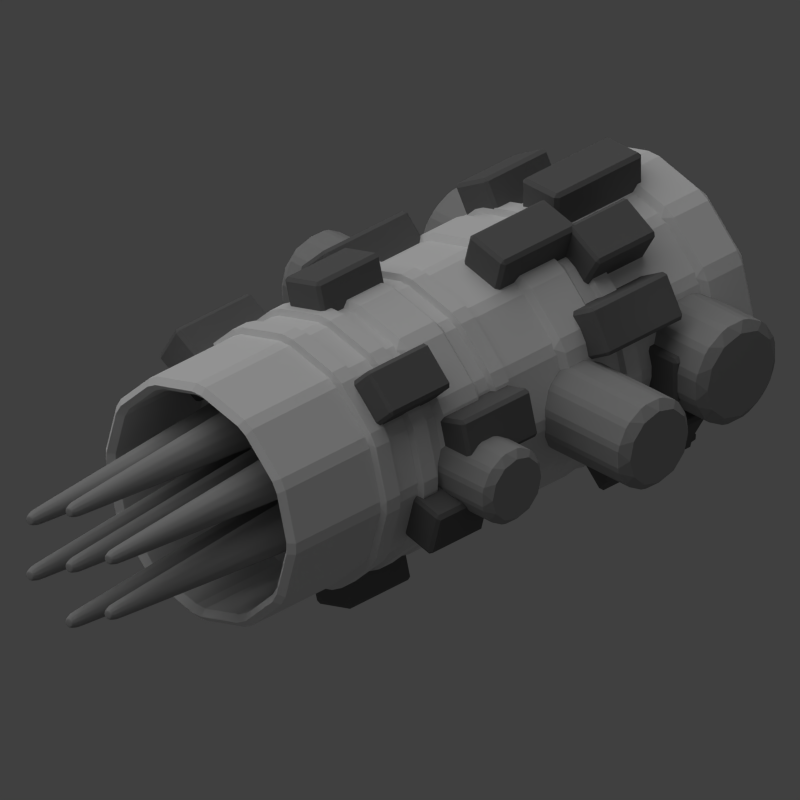 # Source: piercer_launcher.blend  (saved by Blender 2.69.0; exported with 4.5.12 LTS)
import bpy
from mathutils import Matrix  # noqa: F401  (used for matrix-valued properties, if any)

bpy.ops.wm.read_factory_settings(use_empty=True)
scene = bpy.context.scene
scene.name = 'Scene'

# ---- collections
col_collection_1 = bpy.data.collections.new('Collection 1'); scene.collection.children.link(col_collection_1)

# ---- materials (node trees are filled in below, after node groups)
mat_material_001 = bpy.data.materials.new('Material.001')
mat_material_001.alpha_threshold = 0.0
mat_material_001.use_transparent_shadow = False
mat_material_001.diffuse_color = (0.3588, 0.3588, 0.3588, 1.0)
mat_material_001.roughness = 0.5
mat_material_001.line_color = (0.0, 0.0, 0.0, 1.0)
mat_material_002 = bpy.data.materials.new('Material.002')
mat_material_002.alpha_threshold = 0.0
mat_material_002.use_transparent_shadow = False
mat_material_002.diffuse_color = (0.1626, 0.1626, 0.1626, 1.0)
mat_material_002.roughness = 0.5
mat_material_002.line_color = (0.0, 0.0, 0.0, 1.0)
mat_material = bpy.data.materials.new('Material')
mat_material.alpha_threshold = 0.0
mat_material.use_transparent_shadow = False
mat_material.roughness = 0.5
mat_material.line_color = (0.0, 0.0, 0.0, 1.0)

# ---- material node trees

# ---- world
world_world = bpy.data.worlds.new('World'); scene.world = world_world
world_world.color = (0.05088, 0.05088, 0.05088)
world_world.use_sun_shadow = False
world_world.sun_shadow_jitter_overblur = 0.0
world_world.cycles.sampling_method = 'MANUAL'
world_world.cycles.sample_map_resolution = 256

# ---- cameras
cam_camera = bpy.data.cameras.new('Camera')
cam_camera.type = 'ORTHO'
cam_camera.clip_end = 100.0
cam_camera.lens = 35.0
cam_camera.sensor_width = 32.0
cam_camera.sensor_height = 18.0
cam_camera.ortho_scale = 10.0
cam_camera.dof.focus_distance = 0.0
cam_camera.dof.aperture_fstop = 128.0

# ---- lights
light_sun = bpy.data.lights.new('Sun', 'SUN')
light_sun.transmission_factor = 0.0
light_sun.angle = 1.571
light_sun.energy = 1.0
light_sun.shadow_buffer_clip_start = 0.5
light_sun.shadow_soft_size = 1.0
light_sun.shadow_cascade_max_distance = 1000.0
light_sun.cycles.use_multiple_importance_sampling = False
light_lamp = bpy.data.lights.new('Lamp', 'POINT')
light_lamp.transmission_factor = 0.0
light_lamp.cutoff_distance = 30.0
light_lamp.energy = 2.0
light_lamp.shadow_buffer_clip_start = 1.001
light_lamp.shadow_soft_size = 1.0
light_lamp.shadow_maximum_resolution = 0.006
light_lamp.use_absolute_resolution = True
light_lamp.cycles.use_multiple_importance_sampling = False

# ---- meshes
me_cylinder_017 = bpy.data.meshes.new('Cylinder.017')
me_cylinder_017.from_pydata([(-1.398e-08, 2.568, 0.5309), (-1.398e-08, -2.568, 0.5309), (0.2655, 2.568, 0.4598), (0.2655, -2.568, 0.4598), (0.4598, 2.568, 0.2655), (0.4598, -2.568, 0.2655), (0.5309, 2.568, -8.155e-09), (0.5309, -2.568, 8.678e-08), (0.4598, 2.568, -0.2655), (0.4598, -2.568, -0.2655), (0.2655, 2.568, -0.4598), (0.2655, -2.568, -0.4598), (6.619e-08, 2.568, -0.5309), (6.619e-08, -2.568, -0.5309), (-0.2655, 2.568, -0.4598), (-0.2655, -2.568, -0.4598), (-0.4598, 2.568, -0.2655), (-0.4598, -2.568, -0.2655), (-0.5309, 2.568, -2.297e-07), (-0.5309, -2.568, -1.347e-07), (-0.4598, 2.568, 0.2655), (-0.4598, -2.568, 0.2655), (-0.2655, 2.568, 0.4598), (-0.2655, -2.568, 0.4598)], [], [(0, 1, 3, 2), (2, 3, 5, 4), (4, 5, 7, 6), (6, 7, 9, 8), (8, 9, 11, 10), (10, 11, 13, 12), (12, 13, 15, 14), (14, 15, 17, 16), (16, 17, 19, 18), (18, 19, 21, 20), (3, 1, 23, 21, 19, 17, 15, 13, 11, 9, 7, 5), (22, 23, 1, 0), (20, 21, 23, 22), (0, 2, 4, 6, 8, 10, 12, 14, 16, 18, 20, 22)])
me_cylinder_017.materials.append(mat_material_001)
me_cylinder_017.use_remesh_preserve_volume = False
me_cylinder_017.use_remesh_preserve_attributes = False
me_cylinder_017.use_mirror_vertex_groups = False
me_cylinder_017.update()
me_cylinder_016 = bpy.data.meshes.new('Cylinder.016')
me_cylinder_016.from_pydata([(-1.398e-08, 2.568, 0.5309), (-1.398e-08, -2.568, 0.5309), (0.2655, 2.568, 0.4598), (0.2655, -2.568, 0.4598), (0.4598, 2.568, 0.2655), (0.4598, -2.568, 0.2655), (0.5309, 2.568, -8.155e-09), (0.5309, -2.568, 8.678e-08), (0.4598, 2.568, -0.2655), (0.4598, -2.568, -0.2655), (0.2655, 2.568, -0.4598), (0.2655, -2.568, -0.4598), (6.619e-08, 2.568, -0.5309), (6.619e-08, -2.568, -0.5309), (-0.2655, 2.568, -0.4598), (-0.2655, -2.568, -0.4598), (-0.4598, 2.568, -0.2655), (-0.4598, -2.568, -0.2655), (-0.5309, 2.568, -2.297e-07), (-0.5309, -2.568, -1.347e-07), (-0.4598, 2.568, 0.2655), (-0.4598, -2.568, 0.2655), (-0.2655, 2.568, 0.4598), (-0.2655, -2.568, 0.4598)], [], [(0, 1, 3, 2), (2, 3, 5, 4), (4, 5, 7, 6), (6, 7, 9, 8), (8, 9, 11, 10), (10, 11, 13, 12), (12, 13, 15, 14), (14, 15, 17, 16), (16, 17, 19, 18), (18, 19, 21, 20), (3, 1, 23, 21, 19, 17, 15, 13, 11, 9, 7, 5), (22, 23, 1, 0), (20, 21, 23, 22), (0, 2, 4, 6, 8, 10, 12, 14, 16, 18, 20, 22)])
me_cylinder_016.materials.append(mat_material_001)
me_cylinder_016.use_remesh_preserve_volume = False
me_cylinder_016.use_remesh_preserve_attributes = False
me_cylinder_016.use_mirror_vertex_groups = False
me_cylinder_016.update()
me_cylinder_015 = bpy.data.meshes.new('Cylinder.015')
me_cylinder_015.from_pydata([(-1.398e-08, 2.568, 0.5309), (-1.398e-08, -2.568, 0.5309), (0.2655, 2.568, 0.4598), (0.2655, -2.568, 0.4598), (0.4598, 2.568, 0.2655), (0.4598, -2.568, 0.2655), (0.5309, 2.568, -8.155e-09), (0.5309, -2.568, 8.678e-08), (0.4598, 2.568, -0.2655), (0.4598, -2.568, -0.2655), (0.2655, 2.568, -0.4598), (0.2655, -2.568, -0.4598), (6.619e-08, 2.568, -0.5309), (6.619e-08, -2.568, -0.5309), (-0.2655, 2.568, -0.4598), (-0.2655, -2.568, -0.4598), (-0.4598, 2.568, -0.2655), (-0.4598, -2.568, -0.2655), (-0.5309, 2.568, -2.297e-07), (-0.5309, -2.568, -1.347e-07), (-0.4598, 2.568, 0.2655), (-0.4598, -2.568, 0.2655), (-0.2655, 2.568, 0.4598), (-0.2655, -2.568, 0.4598)], [], [(0, 1, 3, 2), (2, 3, 5, 4), (4, 5, 7, 6), (6, 7, 9, 8), (8, 9, 11, 10), (10, 11, 13, 12), (12, 13, 15, 14), (14, 15, 17, 16), (16, 17, 19, 18), (18, 19, 21, 20), (3, 1, 23, 21, 19, 17, 15, 13, 11, 9, 7, 5), (22, 23, 1, 0), (20, 21, 23, 22), (0, 2, 4, 6, 8, 10, 12, 14, 16, 18, 20, 22)])
me_cylinder_015.materials.append(mat_material_001)
me_cylinder_015.use_remesh_preserve_volume = False
me_cylinder_015.use_remesh_preserve_attributes = False
me_cylinder_015.use_mirror_vertex_groups = False
me_cylinder_015.update()
me_cube_025 = bpy.data.meshes.new('Cube.025')
me_cube_025.from_pydata([(-0.7697, -0.3225, 1.31), (-0.7697, 0.3225, 1.31), (0.7697, 0.3225, 1.31), (0.7697, -0.3225, 1.31), (-0.7697, -0.3225, 2.106), (-0.7697, 0.3225, 2.106), (0.7697, 0.3225, 2.106), (0.7697, -0.3225, 2.106)], [], [(4, 5, 1, 0), (5, 6, 2, 1), (6, 7, 3, 2), (7, 4, 0, 3), (0, 1, 2, 3), (7, 6, 5, 4)])
me_cube_025.materials.append(mat_material_002)
me_cube_025.use_remesh_preserve_volume = False
me_cube_025.use_remesh_preserve_attributes = False
me_cube_025.use_mirror_vertex_groups = False
me_cube_025.update()
me_cube_024 = bpy.data.meshes.new('Cube.024')
me_cube_024.from_pydata([(-0.7697, -0.3225, 1.31), (-0.7697, 0.3225, 1.31), (0.7697, 0.3225, 1.31), (0.7697, -0.3225, 1.31), (-0.7697, -0.3225, 2.106), (-0.7697, 0.3225, 2.106), (0.7697, 0.3225, 2.106), (0.7697, -0.3225, 2.106)], [], [(4, 5, 1, 0), (5, 6, 2, 1), (6, 7, 3, 2), (7, 4, 0, 3), (0, 1, 2, 3), (7, 6, 5, 4)])
me_cube_024.materials.append(mat_material_002)
me_cube_024.use_remesh_preserve_volume = False
me_cube_024.use_remesh_preserve_attributes = False
me_cube_024.use_mirror_vertex_groups = False
me_cube_024.update()
me_cube_023 = bpy.data.meshes.new('Cube.023')
me_cube_023.from_pydata([(-0.7697, -0.3225, 1.31), (-0.7697, 0.3225, 1.31), (0.7697, 0.3225, 1.31), (0.7697, -0.3225, 1.31), (-0.7697, -0.3225, 2.106), (-0.7697, 0.3225, 2.106), (0.7697, 0.3225, 2.106), (0.7697, -0.3225, 2.106)], [], [(4, 5, 1, 0), (5, 6, 2, 1), (6, 7, 3, 2), (7, 4, 0, 3), (0, 1, 2, 3), (7, 6, 5, 4)])
me_cube_023.materials.append(mat_material_002)
me_cube_023.use_remesh_preserve_volume = False
me_cube_023.use_remesh_preserve_attributes = False
me_cube_023.use_mirror_vertex_groups = False
me_cube_023.update()
me_cube_022 = bpy.data.meshes.new('Cube.022')
me_cube_022.from_pydata([(-0.7697, -0.3225, 1.31), (-0.7697, 0.3225, 1.31), (0.7697, 0.3225, 1.31), (0.7697, -0.3225, 1.31), (-0.7697, -0.3225, 2.106), (-0.7697, 0.3225, 2.106), (0.7697, 0.3225, 2.106), (0.7697, -0.3225, 2.106)], [], [(4, 5, 1, 0), (5, 6, 2, 1), (6, 7, 3, 2), (7, 4, 0, 3), (0, 1, 2, 3), (7, 6, 5, 4)])
me_cube_022.materials.append(mat_material_002)
me_cube_022.use_remesh_preserve_volume = False
me_cube_022.use_remesh_preserve_attributes = False
me_cube_022.use_mirror_vertex_groups = False
me_cube_022.update()
me_cube_021 = bpy.data.meshes.new('Cube.021')
me_cube_021.from_pydata([(-0.7697, -0.3225, 1.31), (-0.7697, 0.3225, 1.31), (0.7697, 0.3225, 1.31), (0.7697, -0.3225, 1.31), (-0.7697, -0.3225, 2.106), (-0.7697, 0.3225, 2.106), (0.7697, 0.3225, 2.106), (0.7697, -0.3225, 2.106)], [], [(4, 5, 1, 0), (5, 6, 2, 1), (6, 7, 3, 2), (7, 4, 0, 3), (0, 1, 2, 3), (7, 6, 5, 4)])
me_cube_021.materials.append(mat_material_002)
me_cube_021.use_remesh_preserve_volume = False
me_cube_021.use_remesh_preserve_attributes = False
me_cube_021.use_mirror_vertex_groups = False
me_cube_021.update()
me_cube_020 = bpy.data.meshes.new('Cube.020')
me_cube_020.from_pydata([(-0.7697, -0.3225, 1.31), (-0.7697, 0.3225, 1.31), (0.7697, 0.3225, 1.31), (0.7697, -0.3225, 1.31), (-0.7697, -0.3225, 2.106), (-0.7697, 0.3225, 2.106), (0.7697, 0.3225, 2.106), (0.7697, -0.3225, 2.106)], [], [(4, 5, 1, 0), (5, 6, 2, 1), (6, 7, 3, 2), (7, 4, 0, 3), (0, 1, 2, 3), (7, 6, 5, 4)])
me_cube_020.materials.append(mat_material_002)
me_cube_020.use_remesh_preserve_volume = False
me_cube_020.use_remesh_preserve_attributes = False
me_cube_020.use_mirror_vertex_groups = False
me_cube_020.update()
me_cube_019 = bpy.data.meshes.new('Cube.019')
me_cube_019.from_pydata([(-0.7697, -0.3225, 1.31), (-0.7697, 0.3225, 1.31), (0.7697, 0.3225, 1.31), (0.7697, -0.3225, 1.31), (-0.7697, -0.3225, 2.106), (-0.7697, 0.3225, 2.106), (0.7697, 0.3225, 2.106), (0.7697, -0.3225, 2.106)], [], [(4, 5, 1, 0), (5, 6, 2, 1), (6, 7, 3, 2), (7, 4, 0, 3), (0, 1, 2, 3), (7, 6, 5, 4)])
me_cube_019.materials.append(mat_material_002)
me_cube_019.use_remesh_preserve_volume = False
me_cube_019.use_remesh_preserve_attributes = False
me_cube_019.use_mirror_vertex_groups = False
me_cube_019.update()
me_cube_018 = bpy.data.meshes.new('Cube.018')
me_cube_018.from_pydata([(-0.7697, -0.3225, 1.31), (-0.7697, 0.3225, 1.31), (0.7697, 0.3225, 1.31), (0.7697, -0.3225, 1.31), (-0.7697, -0.3225, 2.106), (-0.7697, 0.3225, 2.106), (0.7697, 0.3225, 2.106), (0.7697, -0.3225, 2.106)], [], [(4, 5, 1, 0), (5, 6, 2, 1), (6, 7, 3, 2), (7, 4, 0, 3), (0, 1, 2, 3), (7, 6, 5, 4)])
me_cube_018.materials.append(mat_material_002)
me_cube_018.use_remesh_preserve_volume = False
me_cube_018.use_remesh_preserve_attributes = False
me_cube_018.use_mirror_vertex_groups = False
me_cube_018.update()
me_cube_017 = bpy.data.meshes.new('Cube.017')
me_cube_017.from_pydata([(-0.7697, -0.3225, 1.31), (-0.7697, 0.3225, 1.31), (0.7697, 0.3225, 1.31), (0.7697, -0.3225, 1.31), (-0.7697, -0.3225, 2.106), (-0.7697, 0.3225, 2.106), (0.7697, 0.3225, 2.106), (0.7697, -0.3225, 2.106)], [], [(4, 5, 1, 0), (5, 6, 2, 1), (6, 7, 3, 2), (7, 4, 0, 3), (0, 1, 2, 3), (7, 6, 5, 4)])
me_cube_017.materials.append(mat_material_002)
me_cube_017.use_remesh_preserve_volume = False
me_cube_017.use_remesh_preserve_attributes = False
me_cube_017.use_mirror_vertex_groups = False
me_cube_017.update()
me_cube_016 = bpy.data.meshes.new('Cube.016')
me_cube_016.from_pydata([(-0.7697, -0.3225, 1.31), (-0.7697, 0.3225, 1.31), (0.7697, 0.3225, 1.31), (0.7697, -0.3225, 1.31), (-0.7697, -0.3225, 2.106), (-0.7697, 0.3225, 2.106), (0.7697, 0.3225, 2.106), (0.7697, -0.3225, 2.106)], [], [(4, 5, 1, 0), (5, 6, 2, 1), (6, 7, 3, 2), (7, 4, 0, 3), (0, 1, 2, 3), (7, 6, 5, 4)])
me_cube_016.materials.append(mat_material_002)
me_cube_016.use_remesh_preserve_volume = False
me_cube_016.use_remesh_preserve_attributes = False
me_cube_016.use_mirror_vertex_groups = False
me_cube_016.update()
me_cube_015 = bpy.data.meshes.new('Cube.015')
me_cube_015.from_pydata([(-0.7697, -0.3225, 1.31), (-0.7697, 0.3225, 1.31), (0.7697, 0.3225, 1.31), (0.7697, -0.3225, 1.31), (-0.7697, -0.3225, 2.106), (-0.7697, 0.3225, 2.106), (0.7697, 0.3225, 2.106), (0.7697, -0.3225, 2.106)], [], [(4, 5, 1, 0), (5, 6, 2, 1), (6, 7, 3, 2), (7, 4, 0, 3), (0, 1, 2, 3), (7, 6, 5, 4)])
me_cube_015.materials.append(mat_material_002)
me_cube_015.use_remesh_preserve_volume = False
me_cube_015.use_remesh_preserve_attributes = False
me_cube_015.use_mirror_vertex_groups = False
me_cube_015.update()
me_cube_014 = bpy.data.meshes.new('Cube.014')
me_cube_014.from_pydata([(-0.7697, -0.3225, 1.31), (-0.7697, 0.3225, 1.31), (0.7697, 0.3225, 1.31), (0.7697, -0.3225, 1.31), (-0.7697, -0.3225, 2.106), (-0.7697, 0.3225, 2.106), (0.7697, 0.3225, 2.106), (0.7697, -0.3225, 2.106)], [], [(4, 5, 1, 0), (5, 6, 2, 1), (6, 7, 3, 2), (7, 4, 0, 3), (0, 1, 2, 3), (7, 6, 5, 4)])
me_cube_014.materials.append(mat_material_002)
me_cube_014.use_remesh_preserve_volume = False
me_cube_014.use_remesh_preserve_attributes = False
me_cube_014.use_mirror_vertex_groups = False
me_cube_014.update()
me_cube_013 = bpy.data.meshes.new('Cube.013')
me_cube_013.from_pydata([(-0.7697, -0.3225, 1.31), (-0.7697, 0.3225, 1.31), (0.7697, 0.3225, 1.31), (0.7697, -0.3225, 1.31), (-0.7697, -0.3225, 2.106), (-0.7697, 0.3225, 2.106), (0.7697, 0.3225, 2.106), (0.7697, -0.3225, 2.106)], [], [(4, 5, 1, 0), (5, 6, 2, 1), (6, 7, 3, 2), (7, 4, 0, 3), (0, 1, 2, 3), (7, 6, 5, 4)])
me_cube_013.materials.append(mat_material_002)
me_cube_013.use_remesh_preserve_volume = False
me_cube_013.use_remesh_preserve_attributes = False
me_cube_013.use_mirror_vertex_groups = False
me_cube_013.update()
me_cube_012 = bpy.data.meshes.new('Cube.012')
me_cube_012.from_pydata([(-0.7697, -0.3225, 1.31), (-0.7697, 0.3225, 1.31), (0.7697, 0.3225, 1.31), (0.7697, -0.3225, 1.31), (-0.7697, -0.3225, 2.106), (-0.7697, 0.3225, 2.106), (0.7697, 0.3225, 2.106), (0.7697, -0.3225, 2.106)], [], [(4, 5, 1, 0), (5, 6, 2, 1), (6, 7, 3, 2), (7, 4, 0, 3), (0, 1, 2, 3), (7, 6, 5, 4)])
me_cube_012.materials.append(mat_material_002)
me_cube_012.use_remesh_preserve_volume = False
me_cube_012.use_remesh_preserve_attributes = False
me_cube_012.use_mirror_vertex_groups = False
me_cube_012.update()
me_cube_011 = bpy.data.meshes.new('Cube.011')
me_cube_011.from_pydata([(-0.7697, -0.3225, 1.31), (-0.7697, 0.3225, 1.31), (0.7697, 0.3225, 1.31), (0.7697, -0.3225, 1.31), (-0.7697, -0.3225, 2.106), (-0.7697, 0.3225, 2.106), (0.7697, 0.3225, 2.106), (0.7697, -0.3225, 2.106)], [], [(4, 5, 1, 0), (5, 6, 2, 1), (6, 7, 3, 2), (7, 4, 0, 3), (0, 1, 2, 3), (7, 6, 5, 4)])
me_cube_011.materials.append(mat_material_002)
me_cube_011.use_remesh_preserve_volume = False
me_cube_011.use_remesh_preserve_attributes = False
me_cube_011.use_mirror_vertex_groups = False
me_cube_011.update()
me_cube_010 = bpy.data.meshes.new('Cube.010')
me_cube_010.from_pydata([(-0.7697, -0.3225, 1.31), (-0.7697, 0.3225, 1.31), (0.7697, 0.3225, 1.31), (0.7697, -0.3225, 1.31), (-0.7697, -0.3225, 2.106), (-0.7697, 0.3225, 2.106), (0.7697, 0.3225, 2.106), (0.7697, -0.3225, 2.106)], [], [(4, 5, 1, 0), (5, 6, 2, 1), (6, 7, 3, 2), (7, 4, 0, 3), (0, 1, 2, 3), (7, 6, 5, 4)])
me_cube_010.materials.append(mat_material_002)
me_cube_010.use_remesh_preserve_volume = False
me_cube_010.use_remesh_preserve_attributes = False
me_cube_010.use_mirror_vertex_groups = False
me_cube_010.update()
me_cube_009 = bpy.data.meshes.new('Cube.009')
me_cube_009.from_pydata([(-0.7697, -0.3225, 1.31), (-0.7697, 0.3225, 1.31), (0.7697, 0.3225, 1.31), (0.7697, -0.3225, 1.31), (-0.7697, -0.3225, 2.106), (-0.7697, 0.3225, 2.106), (0.7697, 0.3225, 2.106), (0.7697, -0.3225, 2.106)], [], [(4, 5, 1, 0), (5, 6, 2, 1), (6, 7, 3, 2), (7, 4, 0, 3), (0, 1, 2, 3), (7, 6, 5, 4)])
me_cube_009.materials.append(mat_material_002)
me_cube_009.use_remesh_preserve_volume = False
me_cube_009.use_remesh_preserve_attributes = False
me_cube_009.use_mirror_vertex_groups = False
me_cube_009.update()
me_cube_008 = bpy.data.meshes.new('Cube.008')
me_cube_008.from_pydata([(-0.7697, -0.3225, 1.31), (-0.7697, 0.3225, 1.31), (0.7697, 0.3225, 1.31), (0.7697, -0.3225, 1.31), (-0.7697, -0.3225, 2.106), (-0.7697, 0.3225, 2.106), (0.7697, 0.3225, 2.106), (0.7697, -0.3225, 2.106)], [], [(4, 5, 1, 0), (5, 6, 2, 1), (6, 7, 3, 2), (7, 4, 0, 3), (0, 1, 2, 3), (7, 6, 5, 4)])
me_cube_008.materials.append(mat_material_002)
me_cube_008.use_remesh_preserve_volume = False
me_cube_008.use_remesh_preserve_attributes = False
me_cube_008.use_mirror_vertex_groups = False
me_cube_008.update()
me_cube_006 = bpy.data.meshes.new('Cube.006')
me_cube_006.from_pydata([(-0.7697, -0.3225, 1.31), (-0.7697, 0.3225, 1.31), (0.7697, 0.3225, 1.31), (0.7697, -0.3225, 1.31), (-0.7697, -0.3225, 2.106), (-0.7697, 0.3225, 2.106), (0.7697, 0.3225, 2.106), (0.7697, -0.3225, 2.106)], [], [(4, 5, 1, 0), (5, 6, 2, 1), (6, 7, 3, 2), (7, 4, 0, 3), (0, 1, 2, 3), (7, 6, 5, 4)])
me_cube_006.materials.append(mat_material_002)
me_cube_006.use_remesh_preserve_volume = False
me_cube_006.use_remesh_preserve_attributes = False
me_cube_006.use_mirror_vertex_groups = False
me_cube_006.update()
me_cube_005 = bpy.data.meshes.new('Cube.005')
me_cube_005.from_pydata([(-0.7697, -0.3225, 1.31), (-0.7697, 0.3225, 1.31), (0.7697, 0.3225, 1.31), (0.7697, -0.3225, 1.31), (-0.7697, -0.3225, 2.106), (-0.7697, 0.3225, 2.106), (0.7697, 0.3225, 2.106), (0.7697, -0.3225, 2.106)], [], [(4, 5, 1, 0), (5, 6, 2, 1), (6, 7, 3, 2), (7, 4, 0, 3), (0, 1, 2, 3), (7, 6, 5, 4)])
me_cube_005.materials.append(mat_material_002)
me_cube_005.use_remesh_preserve_volume = False
me_cube_005.use_remesh_preserve_attributes = False
me_cube_005.use_mirror_vertex_groups = False
me_cube_005.update()
me_cube_004 = bpy.data.meshes.new('Cube.004')
me_cube_004.from_pydata([(-0.7697, -0.3225, 1.31), (-0.7697, 0.3225, 1.31), (0.7697, 0.3225, 1.31), (0.7697, -0.3225, 1.31), (-0.7697, -0.3225, 2.106), (-0.7697, 0.3225, 2.106), (0.7697, 0.3225, 2.106), (0.7697, -0.3225, 2.106)], [], [(4, 5, 1, 0), (5, 6, 2, 1), (6, 7, 3, 2), (7, 4, 0, 3), (0, 1, 2, 3), (7, 6, 5, 4)])
me_cube_004.materials.append(mat_material_002)
me_cube_004.use_remesh_preserve_volume = False
me_cube_004.use_remesh_preserve_attributes = False
me_cube_004.use_mirror_vertex_groups = False
me_cube_004.update()
me_cube_003 = bpy.data.meshes.new('Cube.003')
me_cube_003.from_pydata([(-0.7697, -0.3225, 1.31), (-0.7697, 0.3225, 1.31), (0.7697, 0.3225, 1.31), (0.7697, -0.3225, 1.31), (-0.7697, -0.3225, 2.106), (-0.7697, 0.3225, 2.106), (0.7697, 0.3225, 2.106), (0.7697, -0.3225, 2.106)], [], [(4, 5, 1, 0), (5, 6, 2, 1), (6, 7, 3, 2), (7, 4, 0, 3), (0, 1, 2, 3), (7, 6, 5, 4)])
me_cube_003.materials.append(mat_material_002)
me_cube_003.use_remesh_preserve_volume = False
me_cube_003.use_remesh_preserve_attributes = False
me_cube_003.use_mirror_vertex_groups = False
me_cube_003.update()
me_cube_002 = bpy.data.meshes.new('Cube.002')
me_cube_002.from_pydata([(-0.7697, -0.3225, 1.31), (-0.7697, 0.3225, 1.31), (0.7697, 0.3225, 1.31), (0.7697, -0.3225, 1.31), (-0.7697, -0.3225, 2.106), (-0.7697, 0.3225, 2.106), (0.7697, 0.3225, 2.106), (0.7697, -0.3225, 2.106)], [], [(4, 5, 1, 0), (5, 6, 2, 1), (6, 7, 3, 2), (7, 4, 0, 3), (0, 1, 2, 3), (7, 6, 5, 4)])
me_cube_002.materials.append(mat_material_002)
me_cube_002.use_remesh_preserve_volume = False
me_cube_002.use_remesh_preserve_attributes = False
me_cube_002.use_mirror_vertex_groups = False
me_cube_002.update()
me_cube_001 = bpy.data.meshes.new('Cube.001')
me_cube_001.from_pydata([(-0.7697, -0.3225, 1.31), (-0.7697, 0.3225, 1.31), (0.7697, 0.3225, 1.31), (0.7697, -0.3225, 1.31), (-0.7697, -0.3225, 2.106), (-0.7697, 0.3225, 2.106), (0.7697, 0.3225, 2.106), (0.7697, -0.3225, 2.106)], [], [(4, 5, 1, 0), (5, 6, 2, 1), (6, 7, 3, 2), (7, 4, 0, 3), (0, 1, 2, 3), (7, 6, 5, 4)])
me_cube_001.materials.append(mat_material_002)
me_cube_001.use_remesh_preserve_volume = False
me_cube_001.use_remesh_preserve_attributes = False
me_cube_001.use_mirror_vertex_groups = False
me_cube_001.update()
me_cylinder_014 = bpy.data.meshes.new('Cylinder.014')
me_cylinder_014.from_pydata([(0.4039, 1.785, 2.264e-07), (-0.4039, 1.785, 4.391e-07), (0.4039, 1.545, 0.8923), (-0.4039, 1.545, 0.8923), (0.4039, 0.8923, 1.545), (-0.4039, 0.8923, 1.545), (0.4039, -4.523e-07, 1.785), (-0.4039, 2.721e-08, 1.785), (0.4039, -0.8923, 1.545), (-0.4039, -0.8923, 1.545), (0.4039, -1.545, 0.8923), (-0.4039, -1.545, 0.8923), (0.4039, -1.785, 1.364e-08), (-0.4039, -1.785, 2.264e-07), (0.4039, -1.545, -0.8923), (-0.4039, -1.545, -0.8923), (0.4039, -0.8923, -1.545), (-0.4039, -0.8923, -1.545), (0.4039, -7.244e-07, -1.785), (-0.4039, -2.449e-07, -1.785), (0.4039, 0.8923, -1.545), (-0.4039, 0.8923, -1.545), (0.4039, 1.545, -0.8923), (-0.4039, 1.545, -0.8923)], [], [(0, 1, 3, 2), (2, 3, 5, 4), (4, 5, 7, 6), (6, 7, 9, 8), (8, 9, 11, 10), (10, 11, 13, 12), (12, 13, 15, 14), (14, 15, 17, 16), (16, 17, 19, 18), (18, 19, 21, 20), (3, 1, 23, 21, 19, 17, 15, 13, 11, 9, 7, 5), (22, 23, 1, 0), (20, 21, 23, 22), (0, 2, 4, 6, 8, 10, 12, 14, 16, 18, 20, 22)])
me_cylinder_014.use_remesh_preserve_volume = False
me_cylinder_014.use_remesh_preserve_attributes = False
me_cylinder_014.use_mirror_vertex_groups = False
me_cylinder_014.update()
me_cylinder_013 = bpy.data.meshes.new('Cylinder.013')
me_cylinder_013.from_pydata([(0.4039, 1.785, 2.264e-07), (-0.4039, 1.785, 4.391e-07), (0.4039, 1.545, 0.8923), (-0.4039, 1.545, 0.8923), (0.4039, 0.8923, 1.545), (-0.4039, 0.8923, 1.545), (0.4039, -4.523e-07, 1.785), (-0.4039, 2.721e-08, 1.785), (0.4039, -0.8923, 1.545), (-0.4039, -0.8923, 1.545), (0.4039, -1.545, 0.8923), (-0.4039, -1.545, 0.8923), (0.4039, -1.785, 1.364e-08), (-0.4039, -1.785, 2.264e-07), (0.4039, -1.545, -0.8923), (-0.4039, -1.545, -0.8923), (0.4039, -0.8923, -1.545), (-0.4039, -0.8923, -1.545), (0.4039, -7.244e-07, -1.785), (-0.4039, -2.449e-07, -1.785), (0.4039, 0.8923, -1.545), (-0.4039, 0.8923, -1.545), (0.4039, 1.545, -0.8923), (-0.4039, 1.545, -0.8923)], [], [(0, 1, 3, 2), (2, 3, 5, 4), (4, 5, 7, 6), (6, 7, 9, 8), (8, 9, 11, 10), (10, 11, 13, 12), (12, 13, 15, 14), (14, 15, 17, 16), (16, 17, 19, 18), (18, 19, 21, 20), (3, 1, 23, 21, 19, 17, 15, 13, 11, 9, 7, 5), (22, 23, 1, 0), (20, 21, 23, 22), (0, 2, 4, 6, 8, 10, 12, 14, 16, 18, 20, 22)])
me_cylinder_013.use_remesh_preserve_volume = False
me_cylinder_013.use_remesh_preserve_attributes = False
me_cylinder_013.use_mirror_vertex_groups = False
me_cylinder_013.update()
me_cylinder_012 = bpy.data.meshes.new('Cylinder.012')
me_cylinder_012.from_pydata([(0.4039, 1.785, 2.264e-07), (-0.4039, 1.785, 4.391e-07), (0.4039, 1.545, 0.8923), (-0.4039, 1.545, 0.8923), (0.4039, 0.8923, 1.545), (-0.4039, 0.8923, 1.545), (0.4039, -4.523e-07, 1.785), (-0.4039, 2.721e-08, 1.785), (0.4039, -0.8923, 1.545), (-0.4039, -0.8923, 1.545), (0.4039, -1.545, 0.8923), (-0.4039, -1.545, 0.8923), (0.4039, -1.785, 1.364e-08), (-0.4039, -1.785, 2.264e-07), (0.4039, -1.545, -0.8923), (-0.4039, -1.545, -0.8923), (0.4039, -0.8923, -1.545), (-0.4039, -0.8923, -1.545), (0.4039, -7.244e-07, -1.785), (-0.4039, -2.449e-07, -1.785), (0.4039, 0.8923, -1.545), (-0.4039, 0.8923, -1.545), (0.4039, 1.545, -0.8923), (-0.4039, 1.545, -0.8923)], [], [(0, 1, 3, 2), (2, 3, 5, 4), (4, 5, 7, 6), (6, 7, 9, 8), (8, 9, 11, 10), (10, 11, 13, 12), (12, 13, 15, 14), (14, 15, 17, 16), (16, 17, 19, 18), (18, 19, 21, 20), (3, 1, 23, 21, 19, 17, 15, 13, 11, 9, 7, 5), (22, 23, 1, 0), (20, 21, 23, 22), (0, 2, 4, 6, 8, 10, 12, 14, 16, 18, 20, 22)])
me_cylinder_012.use_remesh_preserve_volume = False
me_cylinder_012.use_remesh_preserve_attributes = False
me_cylinder_012.use_mirror_vertex_groups = False
me_cylinder_012.update()
me_cylinder_011 = bpy.data.meshes.new('Cylinder.011')
me_cylinder_011.from_pydata([(0.4039, 1.785, 2.264e-07), (-0.4039, 1.785, 4.391e-07), (0.4039, 1.545, 0.8923), (-0.4039, 1.545, 0.8923), (0.4039, 0.8923, 1.545), (-0.4039, 0.8923, 1.545), (0.4039, -4.523e-07, 1.785), (-0.4039, 2.721e-08, 1.785), (0.4039, -0.8923, 1.545), (-0.4039, -0.8923, 1.545), (0.4039, -1.545, 0.8923), (-0.4039, -1.545, 0.8923), (0.4039, -1.785, 1.364e-08), (-0.4039, -1.785, 2.264e-07), (0.4039, -1.545, -0.8923), (-0.4039, -1.545, -0.8923), (0.4039, -0.8923, -1.545), (-0.4039, -0.8923, -1.545), (0.4039, -7.244e-07, -1.785), (-0.4039, -2.449e-07, -1.785), (0.4039, 0.8923, -1.545), (-0.4039, 0.8923, -1.545), (0.4039, 1.545, -0.8923), (-0.4039, 1.545, -0.8923)], [], [(0, 1, 3, 2), (2, 3, 5, 4), (4, 5, 7, 6), (6, 7, 9, 8), (8, 9, 11, 10), (10, 11, 13, 12), (12, 13, 15, 14), (14, 15, 17, 16), (16, 17, 19, 18), (18, 19, 21, 20), (3, 1, 23, 21, 19, 17, 15, 13, 11, 9, 7, 5), (22, 23, 1, 0), (20, 21, 23, 22), (0, 2, 4, 6, 8, 10, 12, 14, 16, 18, 20, 22)])
me_cylinder_011.use_remesh_preserve_volume = False
me_cylinder_011.use_remesh_preserve_attributes = False
me_cylinder_011.use_mirror_vertex_groups = False
me_cylinder_011.update()
me_cylinder_010 = bpy.data.meshes.new('Cylinder.010')
me_cylinder_010.from_pydata([(0.4039, 1.785, 2.264e-07), (-0.4039, 1.785, 4.391e-07), (0.4039, 1.545, 0.8923), (-0.4039, 1.545, 0.8923), (0.4039, 0.8923, 1.545), (-0.4039, 0.8923, 1.545), (0.4039, -4.523e-07, 1.785), (-0.4039, 2.721e-08, 1.785), (0.4039, -0.8923, 1.545), (-0.4039, -0.8923, 1.545), (0.4039, -1.545, 0.8923), (-0.4039, -1.545, 0.8923), (0.4039, -1.785, 1.364e-08), (-0.4039, -1.785, 2.264e-07), (0.4039, -1.545, -0.8923), (-0.4039, -1.545, -0.8923), (0.4039, -0.8923, -1.545), (-0.4039, -0.8923, -1.545), (0.4039, -7.244e-07, -1.785), (-0.4039, -2.449e-07, -1.785), (0.4039, 0.8923, -1.545), (-0.4039, 0.8923, -1.545), (0.4039, 1.545, -0.8923), (-0.4039, 1.545, -0.8923)], [], [(0, 1, 3, 2), (2, 3, 5, 4), (4, 5, 7, 6), (6, 7, 9, 8), (8, 9, 11, 10), (10, 11, 13, 12), (12, 13, 15, 14), (14, 15, 17, 16), (16, 17, 19, 18), (18, 19, 21, 20), (3, 1, 23, 21, 19, 17, 15, 13, 11, 9, 7, 5), (22, 23, 1, 0), (20, 21, 23, 22), (0, 2, 4, 6, 8, 10, 12, 14, 16, 18, 20, 22)])
me_cylinder_010.use_remesh_preserve_volume = False
me_cylinder_010.use_remesh_preserve_attributes = False
me_cylinder_010.use_mirror_vertex_groups = False
me_cylinder_010.update()
me_cylinder_009 = bpy.data.meshes.new('Cylinder.009')
me_cylinder_009.from_pydata([(0.4039, 1.785, 2.264e-07), (-0.4039, 1.785, 4.391e-07), (0.4039, 1.545, 0.8923), (-0.4039, 1.545, 0.8923), (0.4039, 0.8923, 1.545), (-0.4039, 0.8923, 1.545), (0.4039, -4.523e-07, 1.785), (-0.4039, 2.721e-08, 1.785), (0.4039, -0.8923, 1.545), (-0.4039, -0.8923, 1.545), (0.4039, -1.545, 0.8923), (-0.4039, -1.545, 0.8923), (0.4039, -1.785, 1.364e-08), (-0.4039, -1.785, 2.264e-07), (0.4039, -1.545, -0.8923), (-0.4039, -1.545, -0.8923), (0.4039, -0.8923, -1.545), (-0.4039, -0.8923, -1.545), (0.4039, -7.244e-07, -1.785), (-0.4039, -2.449e-07, -1.785), (0.4039, 0.8923, -1.545), (-0.4039, 0.8923, -1.545), (0.4039, 1.545, -0.8923), (-0.4039, 1.545, -0.8923)], [], [(0, 1, 3, 2), (2, 3, 5, 4), (4, 5, 7, 6), (6, 7, 9, 8), (8, 9, 11, 10), (10, 11, 13, 12), (12, 13, 15, 14), (14, 15, 17, 16), (16, 17, 19, 18), (18, 19, 21, 20), (3, 1, 23, 21, 19, 17, 15, 13, 11, 9, 7, 5), (22, 23, 1, 0), (20, 21, 23, 22), (0, 2, 4, 6, 8, 10, 12, 14, 16, 18, 20, 22)])
me_cylinder_009.use_remesh_preserve_volume = False
me_cylinder_009.use_remesh_preserve_attributes = False
me_cylinder_009.use_mirror_vertex_groups = False
me_cylinder_009.update()
me_cylinder_008 = bpy.data.meshes.new('Cylinder.008')
me_cylinder_008.from_pydata([(0.4039, 1.785, 2.264e-07), (-0.4039, 1.785, 4.391e-07), (0.4039, 1.545, 0.8923), (-0.4039, 1.545, 0.8923), (0.4039, 0.8923, 1.545), (-0.4039, 0.8923, 1.545), (0.4039, -4.523e-07, 1.785), (-0.4039, 2.721e-08, 1.785), (0.4039, -0.8923, 1.545), (-0.4039, -0.8923, 1.545), (0.4039, -1.545, 0.8923), (-0.4039, -1.545, 0.8923), (0.4039, -1.785, 1.364e-08), (-0.4039, -1.785, 2.264e-07), (0.4039, -1.545, -0.8923), (-0.4039, -1.545, -0.8923), (0.4039, -0.8923, -1.545), (-0.4039, -0.8923, -1.545), (0.4039, -7.244e-07, -1.785), (-0.4039, -2.449e-07, -1.785), (0.4039, 0.8923, -1.545), (-0.4039, 0.8923, -1.545), (0.4039, 1.545, -0.8923), (-0.4039, 1.545, -0.8923)], [], [(0, 1, 3, 2), (2, 3, 5, 4), (4, 5, 7, 6), (6, 7, 9, 8), (8, 9, 11, 10), (10, 11, 13, 12), (12, 13, 15, 14), (14, 15, 17, 16), (16, 17, 19, 18), (18, 19, 21, 20), (3, 1, 23, 21, 19, 17, 15, 13, 11, 9, 7, 5), (22, 23, 1, 0), (20, 21, 23, 22), (0, 2, 4, 6, 8, 10, 12, 14, 16, 18, 20, 22)])
me_cylinder_008.use_remesh_preserve_volume = False
me_cylinder_008.use_remesh_preserve_attributes = False
me_cylinder_008.use_mirror_vertex_groups = False
me_cylinder_008.update()
me_cylinder_007 = bpy.data.meshes.new('Cylinder.007')
me_cylinder_007.from_pydata([(5.099, 1.7, 2.148e-07), (-3.099, 1.7, 4.175e-07), (5.099, 1.472, 0.85), (-3.099, 1.472, 0.85), (5.099, 0.85, 1.472), (-3.099, 0.85, 1.472), (5.099, -4.373e-07, 1.7), (-3.099, 1.957e-08, 1.7), (5.099, -0.85, 1.472), (-3.099, -0.85, 1.472), (5.099, -1.472, 0.85), (-3.099, -1.472, 0.85), (5.099, -1.7, 1.217e-08), (-3.099, -1.7, 2.148e-07), (5.099, -1.472, -0.85), (-3.099, -1.472, -0.85), (5.099, -0.85, -1.472), (-3.099, -0.85, -1.472), (5.099, -6.965e-07, -1.7), (-3.099, -2.397e-07, -1.7), (5.099, 0.85, -1.472), (-3.099, 0.85, -1.472), (5.099, 1.472, -0.85), (-3.099, 1.472, -0.85), (-3.099, 1.53, 3.877e-07), (-3.099, 1.325, 0.765), (-3.099, 0.765, 1.325), (-3.099, 1.96e-08, 1.53), (-3.099, -0.765, 1.325), (-3.099, -1.325, 0.765), (-3.099, -1.53, 2.053e-07), (-3.099, -1.325, -0.765), (-3.099, -0.765, -1.325), (-3.099, -2.137e-07, -1.53), (-3.099, 0.765, -1.325), (-3.099, 1.325, -0.765), (4.901, 1.53, -7.476e-07), (4.901, 1.325, 0.765), (4.901, 0.765, 1.325), (4.901, -2.628e-06, 1.53), (4.901, -0.765, 1.325), (4.901, -1.325, 0.765), (4.901, -1.53, -9.3e-07), (4.901, -1.325, -0.765), (4.901, -0.765, -1.325), (4.901, -2.862e-06, -1.53), (4.901, 0.765, -1.325), (4.901, 1.325, -0.765)], [], [(0, 1, 3, 2), (2, 3, 5, 4), (4, 5, 7, 6), (6, 7, 9, 8), (8, 9, 11, 10), (10, 11, 13, 12), (12, 13, 15, 14), (14, 15, 17, 16), (16, 17, 19, 18), (18, 19, 21, 20), (1, 23, 35, 24), (22, 23, 1, 0), (20, 21, 23, 22), (0, 2, 4, 6, 8, 10, 12, 14, 16, 18, 20, 22), (24, 35, 47, 36), (23, 21, 34, 35), (21, 19, 33, 34), (19, 17, 32, 33), (17, 15, 31, 32), (15, 13, 30, 31), (13, 11, 29, 30), (11, 9, 28, 29), (9, 7, 27, 28), (7, 5, 26, 27), (5, 3, 25, 26), (3, 1, 24, 25), (37, 36, 47, 46, 45, 44, 43, 42, 41, 40, 39, 38), (35, 34, 46, 47), (34, 33, 45, 46), (33, 32, 44, 45), (32, 31, 43, 44), (31, 30, 42, 43), (30, 29, 41, 42), (29, 28, 40, 41), (28, 27, 39, 40), (27, 26, 38, 39), (26, 25, 37, 38), (25, 24, 36, 37)])
me_cylinder_007.materials.append(mat_material)
me_cylinder_007.use_remesh_preserve_volume = False
me_cylinder_007.use_remesh_preserve_attributes = False
me_cylinder_007.use_mirror_vertex_groups = False
me_cylinder_007.update()
me_cylinder_006 = bpy.data.meshes.new('Cylinder.006')
me_cylinder_006.from_pydata([(1.887e-07, 1.7, 3.0), (1.887e-07, -6.7, 3.0), (0.5, 1.7, 2.866), (0.5, -6.7, 2.866), (0.866, 1.7, 2.5), (0.866, -6.7, 2.5), (1.0, 1.7, 2.0), (1.0, -6.7, 2.0), (0.866, 1.7, 1.5), (0.866, -6.7, 1.5), (0.5, 1.7, 1.134), (0.5, -6.7, 1.134), (3.397e-07, 1.7, 1.0), (3.397e-07, -6.7, 1.0), (-0.5, 1.7, 1.134), (-0.5, -6.7, 1.134), (-0.866, 1.7, 1.5), (-0.866, -6.7, 1.5), (-1.0, 1.7, 2.0), (-1.0, -6.7, 2.0), (-0.866, 1.7, 2.5), (-0.866, -6.7, 2.5), (-0.5, 1.7, 2.866), (-0.5, -6.7, 2.866), (1.815e-07, 13.09, 2.272), (0.1359, 13.09, 2.235), (0.2354, 13.09, 2.136), (0.2718, 13.09, 2.0), (0.2354, 13.09, 1.864), (0.1359, 13.09, 1.765), (2.225e-07, 13.09, 1.728), (-0.1359, 13.09, 1.765), (-0.2354, 13.09, 1.864), (-0.2718, 13.09, 2.0), (-0.2354, 13.09, 2.136), (-0.1359, 13.09, 2.235), (1.805e-07, 13.41, 2.171), (0.08572, 13.41, 2.148), (0.1485, 13.41, 2.086), (0.1714, 13.41, 2.0), (0.1485, 13.41, 1.914), (0.08572, 13.41, 1.852), (2.064e-07, 13.41, 1.829), (-0.08572, 13.41, 1.852), (-0.1485, 13.41, 1.914), (-0.1714, 13.41, 2.0), (-0.1485, 13.41, 2.086), (-0.08572, 13.41, 2.148), (4.237e-07, -11.18, 2.649), (0.3243, -11.18, 2.562), (0.5617, -11.18, 2.324), (0.6486, -11.18, 2.0), (0.5617, -11.18, 1.676), (0.3243, -11.18, 1.438), (5.216e-07, -11.18, 1.351), (-0.3243, -11.18, 1.438), (-0.5617, -11.18, 1.676), (-0.6486, -11.18, 2.0), (-0.5617, -11.18, 2.324), (-0.3243, -11.18, 2.562), (4.237e-07, -11.39, 2.649), (0.3243, -11.39, 2.562), (0.5617, -11.39, 2.324), (0.6486, -11.39, 2.0), (0.5617, -11.39, 1.676), (0.3243, -11.39, 1.438), (5.216e-07, -11.39, 1.351), (-0.3243, -11.39, 1.438), (-0.5617, -11.39, 1.676), (-0.6486, -11.39, 2.0), (-0.5617, -11.39, 2.324), (-0.3243, -11.39, 2.562)], [], [(0, 1, 3, 2), (2, 3, 5, 4), (4, 5, 7, 6), (6, 7, 9, 8), (8, 9, 11, 10), (10, 11, 13, 12), (12, 13, 15, 14), (14, 15, 17, 16), (16, 17, 19, 18), (18, 19, 21, 20), (1, 23, 59, 48), (22, 23, 1, 0), (20, 21, 23, 22), (22, 0, 24, 35), (35, 24, 36, 47), (20, 22, 35, 34), (18, 20, 34, 33), (16, 18, 33, 32), (14, 16, 32, 31), (12, 14, 31, 30), (10, 12, 30, 29), (8, 10, 29, 28), (6, 8, 28, 27), (4, 6, 27, 26), (2, 4, 26, 25), (0, 2, 25, 24), (36, 37, 38, 39, 40, 41, 42, 43, 44, 45, 46, 47), (34, 35, 47, 46), (33, 34, 46, 45), (32, 33, 45, 44), (31, 32, 44, 43), (30, 31, 43, 42), (29, 30, 42, 41), (28, 29, 41, 40), (27, 28, 40, 39), (26, 27, 39, 38), (25, 26, 38, 37), (24, 25, 37, 36), (48, 59, 71, 60), (23, 21, 58, 59), (21, 19, 57, 58), (19, 17, 56, 57), (17, 15, 55, 56), (15, 13, 54, 55), (13, 11, 53, 54), (11, 9, 52, 53), (9, 7, 51, 52), (7, 5, 50, 51), (5, 3, 49, 50), (3, 1, 48, 49), (61, 60, 71, 70, 69, 68, 67, 66, 65, 64, 63, 62), (59, 58, 70, 71), (58, 57, 69, 70), (57, 56, 68, 69), (56, 55, 67, 68), (55, 54, 66, 67), (54, 53, 65, 66), (53, 52, 64, 65), (52, 51, 63, 64), (51, 50, 62, 63), (50, 49, 61, 62), (49, 48, 60, 61)])
me_cylinder_006.materials.append(mat_material_001)
me_cylinder_006.use_remesh_preserve_volume = False
me_cylinder_006.use_remesh_preserve_attributes = False
me_cylinder_006.use_mirror_vertex_groups = False
me_cylinder_006.update()
me_cylinder_005 = bpy.data.meshes.new('Cylinder.005')
me_cylinder_005.from_pydata([(1.887e-07, 1.7, 3.0), (1.887e-07, -6.7, 3.0), (0.5, 1.7, 2.866), (0.5, -6.7, 2.866), (0.866, 1.7, 2.5), (0.866, -6.7, 2.5), (1.0, 1.7, 2.0), (1.0, -6.7, 2.0), (0.866, 1.7, 1.5), (0.866, -6.7, 1.5), (0.5, 1.7, 1.134), (0.5, -6.7, 1.134), (3.397e-07, 1.7, 1.0), (3.397e-07, -6.7, 1.0), (-0.5, 1.7, 1.134), (-0.5, -6.7, 1.134), (-0.866, 1.7, 1.5), (-0.866, -6.7, 1.5), (-1.0, 1.7, 2.0), (-1.0, -6.7, 2.0), (-0.866, 1.7, 2.5), (-0.866, -6.7, 2.5), (-0.5, 1.7, 2.866), (-0.5, -6.7, 2.866), (1.815e-07, 13.09, 2.272), (0.1359, 13.09, 2.235), (0.2354, 13.09, 2.136), (0.2718, 13.09, 2.0), (0.2354, 13.09, 1.864), (0.1359, 13.09, 1.765), (2.225e-07, 13.09, 1.728), (-0.1359, 13.09, 1.765), (-0.2354, 13.09, 1.864), (-0.2718, 13.09, 2.0), (-0.2354, 13.09, 2.136), (-0.1359, 13.09, 2.235), (1.805e-07, 13.41, 2.171), (0.08572, 13.41, 2.148), (0.1485, 13.41, 2.086), (0.1714, 13.41, 2.0), (0.1485, 13.41, 1.914), (0.08572, 13.41, 1.852), (2.064e-07, 13.41, 1.829), (-0.08572, 13.41, 1.852), (-0.1485, 13.41, 1.914), (-0.1714, 13.41, 2.0), (-0.1485, 13.41, 2.086), (-0.08572, 13.41, 2.148), (4.237e-07, -11.18, 2.649), (0.3243, -11.18, 2.562), (0.5617, -11.18, 2.324), (0.6486, -11.18, 2.0), (0.5617, -11.18, 1.676), (0.3243, -11.18, 1.438), (5.216e-07, -11.18, 1.351), (-0.3243, -11.18, 1.438), (-0.5617, -11.18, 1.676), (-0.6486, -11.18, 2.0), (-0.5617, -11.18, 2.324), (-0.3243, -11.18, 2.562), (4.237e-07, -11.39, 2.649), (0.3243, -11.39, 2.562), (0.5617, -11.39, 2.324), (0.6486, -11.39, 2.0), (0.5617, -11.39, 1.676), (0.3243, -11.39, 1.438), (5.216e-07, -11.39, 1.351), (-0.3243, -11.39, 1.438), (-0.5617, -11.39, 1.676), (-0.6486, -11.39, 2.0), (-0.5617, -11.39, 2.324), (-0.3243, -11.39, 2.562)], [], [(0, 1, 3, 2), (2, 3, 5, 4), (4, 5, 7, 6), (6, 7, 9, 8), (8, 9, 11, 10), (10, 11, 13, 12), (12, 13, 15, 14), (14, 15, 17, 16), (16, 17, 19, 18), (18, 19, 21, 20), (1, 23, 59, 48), (22, 23, 1, 0), (20, 21, 23, 22), (22, 0, 24, 35), (35, 24, 36, 47), (20, 22, 35, 34), (18, 20, 34, 33), (16, 18, 33, 32), (14, 16, 32, 31), (12, 14, 31, 30), (10, 12, 30, 29), (8, 10, 29, 28), (6, 8, 28, 27), (4, 6, 27, 26), (2, 4, 26, 25), (0, 2, 25, 24), (36, 37, 38, 39, 40, 41, 42, 43, 44, 45, 46, 47), (34, 35, 47, 46), (33, 34, 46, 45), (32, 33, 45, 44), (31, 32, 44, 43), (30, 31, 43, 42), (29, 30, 42, 41), (28, 29, 41, 40), (27, 28, 40, 39), (26, 27, 39, 38), (25, 26, 38, 37), (24, 25, 37, 36), (48, 59, 71, 60), (23, 21, 58, 59), (21, 19, 57, 58), (19, 17, 56, 57), (17, 15, 55, 56), (15, 13, 54, 55), (13, 11, 53, 54), (11, 9, 52, 53), (9, 7, 51, 52), (7, 5, 50, 51), (5, 3, 49, 50), (3, 1, 48, 49), (61, 60, 71, 70, 69, 68, 67, 66, 65, 64, 63, 62), (59, 58, 70, 71), (58, 57, 69, 70), (57, 56, 68, 69), (56, 55, 67, 68), (55, 54, 66, 67), (54, 53, 65, 66), (53, 52, 64, 65), (52, 51, 63, 64), (51, 50, 62, 63), (50, 49, 61, 62), (49, 48, 60, 61)])
me_cylinder_005.materials.append(mat_material_001)
me_cylinder_005.use_remesh_preserve_volume = False
me_cylinder_005.use_remesh_preserve_attributes = False
me_cylinder_005.use_mirror_vertex_groups = False
me_cylinder_005.update()
me_cylinder_004 = bpy.data.meshes.new('Cylinder.004')
me_cylinder_004.from_pydata([(1.887e-07, 1.7, 3.0), (1.887e-07, -6.7, 3.0), (0.5, 1.7, 2.866), (0.5, -6.7, 2.866), (0.866, 1.7, 2.5), (0.866, -6.7, 2.5), (1.0, 1.7, 2.0), (1.0, -6.7, 2.0), (0.866, 1.7, 1.5), (0.866, -6.7, 1.5), (0.5, 1.7, 1.134), (0.5, -6.7, 1.134), (3.397e-07, 1.7, 1.0), (3.397e-07, -6.7, 1.0), (-0.5, 1.7, 1.134), (-0.5, -6.7, 1.134), (-0.866, 1.7, 1.5), (-0.866, -6.7, 1.5), (-1.0, 1.7, 2.0), (-1.0, -6.7, 2.0), (-0.866, 1.7, 2.5), (-0.866, -6.7, 2.5), (-0.5, 1.7, 2.866), (-0.5, -6.7, 2.866), (1.815e-07, 13.09, 2.272), (0.1359, 13.09, 2.235), (0.2354, 13.09, 2.136), (0.2718, 13.09, 2.0), (0.2354, 13.09, 1.864), (0.1359, 13.09, 1.765), (2.225e-07, 13.09, 1.728), (-0.1359, 13.09, 1.765), (-0.2354, 13.09, 1.864), (-0.2718, 13.09, 2.0), (-0.2354, 13.09, 2.136), (-0.1359, 13.09, 2.235), (1.805e-07, 13.41, 2.171), (0.08572, 13.41, 2.148), (0.1485, 13.41, 2.086), (0.1714, 13.41, 2.0), (0.1485, 13.41, 1.914), (0.08572, 13.41, 1.852), (2.064e-07, 13.41, 1.829), (-0.08572, 13.41, 1.852), (-0.1485, 13.41, 1.914), (-0.1714, 13.41, 2.0), (-0.1485, 13.41, 2.086), (-0.08572, 13.41, 2.148), (4.237e-07, -11.18, 2.649), (0.3243, -11.18, 2.562), (0.5617, -11.18, 2.324), (0.6486, -11.18, 2.0), (0.5617, -11.18, 1.676), (0.3243, -11.18, 1.438), (5.216e-07, -11.18, 1.351), (-0.3243, -11.18, 1.438), (-0.5617, -11.18, 1.676), (-0.6486, -11.18, 2.0), (-0.5617, -11.18, 2.324), (-0.3243, -11.18, 2.562), (4.237e-07, -11.39, 2.649), (0.3243, -11.39, 2.562), (0.5617, -11.39, 2.324), (0.6486, -11.39, 2.0), (0.5617, -11.39, 1.676), (0.3243, -11.39, 1.438), (5.216e-07, -11.39, 1.351), (-0.3243, -11.39, 1.438), (-0.5617, -11.39, 1.676), (-0.6486, -11.39, 2.0), (-0.5617, -11.39, 2.324), (-0.3243, -11.39, 2.562)], [], [(0, 1, 3, 2), (2, 3, 5, 4), (4, 5, 7, 6), (6, 7, 9, 8), (8, 9, 11, 10), (10, 11, 13, 12), (12, 13, 15, 14), (14, 15, 17, 16), (16, 17, 19, 18), (18, 19, 21, 20), (1, 23, 59, 48), (22, 23, 1, 0), (20, 21, 23, 22), (22, 0, 24, 35), (35, 24, 36, 47), (20, 22, 35, 34), (18, 20, 34, 33), (16, 18, 33, 32), (14, 16, 32, 31), (12, 14, 31, 30), (10, 12, 30, 29), (8, 10, 29, 28), (6, 8, 28, 27), (4, 6, 27, 26), (2, 4, 26, 25), (0, 2, 25, 24), (36, 37, 38, 39, 40, 41, 42, 43, 44, 45, 46, 47), (34, 35, 47, 46), (33, 34, 46, 45), (32, 33, 45, 44), (31, 32, 44, 43), (30, 31, 43, 42), (29, 30, 42, 41), (28, 29, 41, 40), (27, 28, 40, 39), (26, 27, 39, 38), (25, 26, 38, 37), (24, 25, 37, 36), (48, 59, 71, 60), (23, 21, 58, 59), (21, 19, 57, 58), (19, 17, 56, 57), (17, 15, 55, 56), (15, 13, 54, 55), (13, 11, 53, 54), (11, 9, 52, 53), (9, 7, 51, 52), (7, 5, 50, 51), (5, 3, 49, 50), (3, 1, 48, 49), (61, 60, 71, 70, 69, 68, 67, 66, 65, 64, 63, 62), (59, 58, 70, 71), (58, 57, 69, 70), (57, 56, 68, 69), (56, 55, 67, 68), (55, 54, 66, 67), (54, 53, 65, 66), (53, 52, 64, 65), (52, 51, 63, 64), (51, 50, 62, 63), (50, 49, 61, 62), (49, 48, 60, 61)])
me_cylinder_004.materials.append(mat_material_001)
me_cylinder_004.use_remesh_preserve_volume = False
me_cylinder_004.use_remesh_preserve_attributes = False
me_cylinder_004.use_mirror_vertex_groups = False
me_cylinder_004.update()
me_cylinder_003 = bpy.data.meshes.new('Cylinder.003')
me_cylinder_003.from_pydata([(1.887e-07, 1.7, 3.0), (1.887e-07, -6.7, 3.0), (0.5, 1.7, 2.866), (0.5, -6.7, 2.866), (0.866, 1.7, 2.5), (0.866, -6.7, 2.5), (1.0, 1.7, 2.0), (1.0, -6.7, 2.0), (0.866, 1.7, 1.5), (0.866, -6.7, 1.5), (0.5, 1.7, 1.134), (0.5, -6.7, 1.134), (3.397e-07, 1.7, 1.0), (3.397e-07, -6.7, 1.0), (-0.5, 1.7, 1.134), (-0.5, -6.7, 1.134), (-0.866, 1.7, 1.5), (-0.866, -6.7, 1.5), (-1.0, 1.7, 2.0), (-1.0, -6.7, 2.0), (-0.866, 1.7, 2.5), (-0.866, -6.7, 2.5), (-0.5, 1.7, 2.866), (-0.5, -6.7, 2.866), (1.815e-07, 13.09, 2.272), (0.1359, 13.09, 2.235), (0.2354, 13.09, 2.136), (0.2718, 13.09, 2.0), (0.2354, 13.09, 1.864), (0.1359, 13.09, 1.765), (2.225e-07, 13.09, 1.728), (-0.1359, 13.09, 1.765), (-0.2354, 13.09, 1.864), (-0.2718, 13.09, 2.0), (-0.2354, 13.09, 2.136), (-0.1359, 13.09, 2.235), (1.805e-07, 13.41, 2.171), (0.08572, 13.41, 2.148), (0.1485, 13.41, 2.086), (0.1714, 13.41, 2.0), (0.1485, 13.41, 1.914), (0.08572, 13.41, 1.852), (2.064e-07, 13.41, 1.829), (-0.08572, 13.41, 1.852), (-0.1485, 13.41, 1.914), (-0.1714, 13.41, 2.0), (-0.1485, 13.41, 2.086), (-0.08572, 13.41, 2.148), (4.237e-07, -11.18, 2.649), (0.3243, -11.18, 2.562), (0.5617, -11.18, 2.324), (0.6486, -11.18, 2.0), (0.5617, -11.18, 1.676), (0.3243, -11.18, 1.438), (5.216e-07, -11.18, 1.351), (-0.3243, -11.18, 1.438), (-0.5617, -11.18, 1.676), (-0.6486, -11.18, 2.0), (-0.5617, -11.18, 2.324), (-0.3243, -11.18, 2.562), (4.237e-07, -11.39, 2.649), (0.3243, -11.39, 2.562), (0.5617, -11.39, 2.324), (0.6486, -11.39, 2.0), (0.5617, -11.39, 1.676), (0.3243, -11.39, 1.438), (5.216e-07, -11.39, 1.351), (-0.3243, -11.39, 1.438), (-0.5617, -11.39, 1.676), (-0.6486, -11.39, 2.0), (-0.5617, -11.39, 2.324), (-0.3243, -11.39, 2.562)], [], [(0, 1, 3, 2), (2, 3, 5, 4), (4, 5, 7, 6), (6, 7, 9, 8), (8, 9, 11, 10), (10, 11, 13, 12), (12, 13, 15, 14), (14, 15, 17, 16), (16, 17, 19, 18), (18, 19, 21, 20), (1, 23, 59, 48), (22, 23, 1, 0), (20, 21, 23, 22), (22, 0, 24, 35), (35, 24, 36, 47), (20, 22, 35, 34), (18, 20, 34, 33), (16, 18, 33, 32), (14, 16, 32, 31), (12, 14, 31, 30), (10, 12, 30, 29), (8, 10, 29, 28), (6, 8, 28, 27), (4, 6, 27, 26), (2, 4, 26, 25), (0, 2, 25, 24), (36, 37, 38, 39, 40, 41, 42, 43, 44, 45, 46, 47), (34, 35, 47, 46), (33, 34, 46, 45), (32, 33, 45, 44), (31, 32, 44, 43), (30, 31, 43, 42), (29, 30, 42, 41), (28, 29, 41, 40), (27, 28, 40, 39), (26, 27, 39, 38), (25, 26, 38, 37), (24, 25, 37, 36), (48, 59, 71, 60), (23, 21, 58, 59), (21, 19, 57, 58), (19, 17, 56, 57), (17, 15, 55, 56), (15, 13, 54, 55), (13, 11, 53, 54), (11, 9, 52, 53), (9, 7, 51, 52), (7, 5, 50, 51), (5, 3, 49, 50), (3, 1, 48, 49), (61, 60, 71, 70, 69, 68, 67, 66, 65, 64, 63, 62), (59, 58, 70, 71), (58, 57, 69, 70), (57, 56, 68, 69), (56, 55, 67, 68), (55, 54, 66, 67), (54, 53, 65, 66), (53, 52, 64, 65), (52, 51, 63, 64), (51, 50, 62, 63), (50, 49, 61, 62), (49, 48, 60, 61)])
me_cylinder_003.materials.append(mat_material_001)
me_cylinder_003.use_remesh_preserve_volume = False
me_cylinder_003.use_remesh_preserve_attributes = False
me_cylinder_003.use_mirror_vertex_groups = False
me_cylinder_003.update()
me_cylinder_002 = bpy.data.meshes.new('Cylinder.002')
me_cylinder_002.from_pydata([(1.887e-07, 1.7, 3.0), (1.887e-07, -6.7, 3.0), (0.5, 1.7, 2.866), (0.5, -6.7, 2.866), (0.866, 1.7, 2.5), (0.866, -6.7, 2.5), (1.0, 1.7, 2.0), (1.0, -6.7, 2.0), (0.866, 1.7, 1.5), (0.866, -6.7, 1.5), (0.5, 1.7, 1.134), (0.5, -6.7, 1.134), (3.397e-07, 1.7, 1.0), (3.397e-07, -6.7, 1.0), (-0.5, 1.7, 1.134), (-0.5, -6.7, 1.134), (-0.866, 1.7, 1.5), (-0.866, -6.7, 1.5), (-1.0, 1.7, 2.0), (-1.0, -6.7, 2.0), (-0.866, 1.7, 2.5), (-0.866, -6.7, 2.5), (-0.5, 1.7, 2.866), (-0.5, -6.7, 2.866), (1.815e-07, 13.09, 2.272), (0.1359, 13.09, 2.235), (0.2354, 13.09, 2.136), (0.2718, 13.09, 2.0), (0.2354, 13.09, 1.864), (0.1359, 13.09, 1.765), (2.225e-07, 13.09, 1.728), (-0.1359, 13.09, 1.765), (-0.2354, 13.09, 1.864), (-0.2718, 13.09, 2.0), (-0.2354, 13.09, 2.136), (-0.1359, 13.09, 2.235), (1.805e-07, 13.41, 2.171), (0.08572, 13.41, 2.148), (0.1485, 13.41, 2.086), (0.1714, 13.41, 2.0), (0.1485, 13.41, 1.914), (0.08572, 13.41, 1.852), (2.064e-07, 13.41, 1.829), (-0.08572, 13.41, 1.852), (-0.1485, 13.41, 1.914), (-0.1714, 13.41, 2.0), (-0.1485, 13.41, 2.086), (-0.08572, 13.41, 2.148), (4.237e-07, -11.18, 2.649), (0.3243, -11.18, 2.562), (0.5617, -11.18, 2.324), (0.6486, -11.18, 2.0), (0.5617, -11.18, 1.676), (0.3243, -11.18, 1.438), (5.216e-07, -11.18, 1.351), (-0.3243, -11.18, 1.438), (-0.5617, -11.18, 1.676), (-0.6486, -11.18, 2.0), (-0.5617, -11.18, 2.324), (-0.3243, -11.18, 2.562), (4.237e-07, -11.39, 2.649), (0.3243, -11.39, 2.562), (0.5617, -11.39, 2.324), (0.6486, -11.39, 2.0), (0.5617, -11.39, 1.676), (0.3243, -11.39, 1.438), (5.216e-07, -11.39, 1.351), (-0.3243, -11.39, 1.438), (-0.5617, -11.39, 1.676), (-0.6486, -11.39, 2.0), (-0.5617, -11.39, 2.324), (-0.3243, -11.39, 2.562)], [], [(0, 1, 3, 2), (2, 3, 5, 4), (4, 5, 7, 6), (6, 7, 9, 8), (8, 9, 11, 10), (10, 11, 13, 12), (12, 13, 15, 14), (14, 15, 17, 16), (16, 17, 19, 18), (18, 19, 21, 20), (1, 23, 59, 48), (22, 23, 1, 0), (20, 21, 23, 22), (22, 0, 24, 35), (35, 24, 36, 47), (20, 22, 35, 34), (18, 20, 34, 33), (16, 18, 33, 32), (14, 16, 32, 31), (12, 14, 31, 30), (10, 12, 30, 29), (8, 10, 29, 28), (6, 8, 28, 27), (4, 6, 27, 26), (2, 4, 26, 25), (0, 2, 25, 24), (36, 37, 38, 39, 40, 41, 42, 43, 44, 45, 46, 47), (34, 35, 47, 46), (33, 34, 46, 45), (32, 33, 45, 44), (31, 32, 44, 43), (30, 31, 43, 42), (29, 30, 42, 41), (28, 29, 41, 40), (27, 28, 40, 39), (26, 27, 39, 38), (25, 26, 38, 37), (24, 25, 37, 36), (48, 59, 71, 60), (23, 21, 58, 59), (21, 19, 57, 58), (19, 17, 56, 57), (17, 15, 55, 56), (15, 13, 54, 55), (13, 11, 53, 54), (11, 9, 52, 53), (9, 7, 51, 52), (7, 5, 50, 51), (5, 3, 49, 50), (3, 1, 48, 49), (61, 60, 71, 70, 69, 68, 67, 66, 65, 64, 63, 62), (59, 58, 70, 71), (58, 57, 69, 70), (57, 56, 68, 69), (56, 55, 67, 68), (55, 54, 66, 67), (54, 53, 65, 66), (53, 52, 64, 65), (52, 51, 63, 64), (51, 50, 62, 63), (50, 49, 61, 62), (49, 48, 60, 61)])
me_cylinder_002.materials.append(mat_material_001)
me_cylinder_002.use_remesh_preserve_volume = False
me_cylinder_002.use_remesh_preserve_attributes = False
me_cylinder_002.use_mirror_vertex_groups = False
me_cylinder_002.update()
me_cylinder_001 = bpy.data.meshes.new('Cylinder.001')
me_cylinder_001.from_pydata([(1.887e-07, 1.7, 3.0), (1.887e-07, -6.7, 3.0), (0.5, 1.7, 2.866), (0.5, -6.7, 2.866), (0.866, 1.7, 2.5), (0.866, -6.7, 2.5), (1.0, 1.7, 2.0), (1.0, -6.7, 2.0), (0.866, 1.7, 1.5), (0.866, -6.7, 1.5), (0.5, 1.7, 1.134), (0.5, -6.7, 1.134), (3.397e-07, 1.7, 1.0), (3.397e-07, -6.7, 1.0), (-0.5, 1.7, 1.134), (-0.5, -6.7, 1.134), (-0.866, 1.7, 1.5), (-0.866, -6.7, 1.5), (-1.0, 1.7, 2.0), (-1.0, -6.7, 2.0), (-0.866, 1.7, 2.5), (-0.866, -6.7, 2.5), (-0.5, 1.7, 2.866), (-0.5, -6.7, 2.866), (1.815e-07, 13.09, 2.272), (0.1359, 13.09, 2.235), (0.2354, 13.09, 2.136), (0.2718, 13.09, 2.0), (0.2354, 13.09, 1.864), (0.1359, 13.09, 1.765), (2.225e-07, 13.09, 1.728), (-0.1359, 13.09, 1.765), (-0.2354, 13.09, 1.864), (-0.2718, 13.09, 2.0), (-0.2354, 13.09, 2.136), (-0.1359, 13.09, 2.235), (1.805e-07, 13.41, 2.171), (0.08572, 13.41, 2.148), (0.1485, 13.41, 2.086), (0.1714, 13.41, 2.0), (0.1485, 13.41, 1.914), (0.08572, 13.41, 1.852), (2.064e-07, 13.41, 1.829), (-0.08572, 13.41, 1.852), (-0.1485, 13.41, 1.914), (-0.1714, 13.41, 2.0), (-0.1485, 13.41, 2.086), (-0.08572, 13.41, 2.148), (4.237e-07, -11.18, 2.649), (0.3243, -11.18, 2.562), (0.5617, -11.18, 2.324), (0.6486, -11.18, 2.0), (0.5617, -11.18, 1.676), (0.3243, -11.18, 1.438), (5.216e-07, -11.18, 1.351), (-0.3243, -11.18, 1.438), (-0.5617, -11.18, 1.676), (-0.6486, -11.18, 2.0), (-0.5617, -11.18, 2.324), (-0.3243, -11.18, 2.562), (4.237e-07, -11.39, 2.649), (0.3243, -11.39, 2.562), (0.5617, -11.39, 2.324), (0.6486, -11.39, 2.0), (0.5617, -11.39, 1.676), (0.3243, -11.39, 1.438), (5.216e-07, -11.39, 1.351), (-0.3243, -11.39, 1.438), (-0.5617, -11.39, 1.676), (-0.6486, -11.39, 2.0), (-0.5617, -11.39, 2.324), (-0.3243, -11.39, 2.562)], [], [(0, 1, 3, 2), (2, 3, 5, 4), (4, 5, 7, 6), (6, 7, 9, 8), (8, 9, 11, 10), (10, 11, 13, 12), (12, 13, 15, 14), (14, 15, 17, 16), (16, 17, 19, 18), (18, 19, 21, 20), (1, 23, 59, 48), (22, 23, 1, 0), (20, 21, 23, 22), (22, 0, 24, 35), (35, 24, 36, 47), (20, 22, 35, 34), (18, 20, 34, 33), (16, 18, 33, 32), (14, 16, 32, 31), (12, 14, 31, 30), (10, 12, 30, 29), (8, 10, 29, 28), (6, 8, 28, 27), (4, 6, 27, 26), (2, 4, 26, 25), (0, 2, 25, 24), (36, 37, 38, 39, 40, 41, 42, 43, 44, 45, 46, 47), (34, 35, 47, 46), (33, 34, 46, 45), (32, 33, 45, 44), (31, 32, 44, 43), (30, 31, 43, 42), (29, 30, 42, 41), (28, 29, 41, 40), (27, 28, 40, 39), (26, 27, 39, 38), (25, 26, 38, 37), (24, 25, 37, 36), (48, 59, 71, 60), (23, 21, 58, 59), (21, 19, 57, 58), (19, 17, 56, 57), (17, 15, 55, 56), (15, 13, 54, 55), (13, 11, 53, 54), (11, 9, 52, 53), (9, 7, 51, 52), (7, 5, 50, 51), (5, 3, 49, 50), (3, 1, 48, 49), (61, 60, 71, 70, 69, 68, 67, 66, 65, 64, 63, 62), (59, 58, 70, 71), (58, 57, 69, 70), (57, 56, 68, 69), (56, 55, 67, 68), (55, 54, 66, 67), (54, 53, 65, 66), (53, 52, 64, 65), (52, 51, 63, 64), (51, 50, 62, 63), (50, 49, 61, 62), (49, 48, 60, 61)])
me_cylinder_001.materials.append(mat_material_001)
me_cylinder_001.use_remesh_preserve_volume = False
me_cylinder_001.use_remesh_preserve_attributes = False
me_cylinder_001.use_mirror_vertex_groups = False
me_cylinder_001.update()
me_cylinder = bpy.data.meshes.new('Cylinder')
me_cylinder.from_pydata([(1.887e-07, 1.7, 1.0), (1.887e-07, -6.7, 1.0), (0.5, 1.7, 0.866), (0.5, -6.7, 0.866), (0.866, 1.7, 0.5), (0.866, -6.7, 0.5), (1.0, 1.7, 0.0), (1.0, -6.7, 1.788e-07), (0.866, 1.7, -0.5), (0.866, -6.7, -0.5), (0.5, 1.7, -0.866), (0.5, -6.7, -0.866), (3.397e-07, 1.7, -1.0), (3.397e-07, -6.7, -1.0), (-0.5, 1.7, -0.866), (-0.5, -6.7, -0.866), (-0.866, 1.7, -0.5), (-0.866, -6.7, -0.5), (-1.0, 1.7, -4.172e-07), (-1.0, -6.7, -2.384e-07), (-0.866, 1.7, 0.5), (-0.866, -6.7, 0.5), (-0.5, 1.7, 0.866), (-0.5, -6.7, 0.866), (1.815e-07, 13.09, 0.2718), (0.1359, 13.09, 0.2353), (0.2354, 13.09, 0.1359), (0.2718, 13.09, -6.859e-06), (0.2354, 13.09, -0.1359), (0.1359, 13.09, -0.2354), (2.225e-07, 13.09, -0.2718), (-0.1359, 13.09, -0.2354), (-0.2354, 13.09, -0.1359), (-0.2718, 13.09, -6.972e-06), (-0.2354, 13.09, 0.1359), (-0.1359, 13.09, 0.2353), (1.805e-07, 13.41, 0.1714), (0.08572, 13.41, 0.1485), (0.1485, 13.41, 0.08571), (0.1714, 13.41, -7.379e-06), (0.1485, 13.41, -0.08573), (0.08572, 13.41, -0.1485), (2.064e-07, 13.41, -0.1714), (-0.08572, 13.41, -0.1485), (-0.1485, 13.41, -0.08573), (-0.1714, 13.41, -7.451e-06), (-0.1485, 13.41, 0.08571), (-0.08572, 13.41, 0.1485), (4.237e-07, -11.18, 0.6486), (0.3243, -11.18, 0.5617), (0.5617, -11.18, 0.3243), (0.6486, -11.18, 2.097e-06), (0.5617, -11.18, -0.3243), (0.3243, -11.18, -0.5617), (5.216e-07, -11.18, -0.6486), (-0.3243, -11.18, -0.5617), (-0.5617, -11.18, -0.3243), (-0.6486, -11.18, 1.827e-06), (-0.5617, -11.18, 0.3243), (-0.3243, -11.18, 0.5617), (4.237e-07, -11.39, 0.6486), (0.3243, -11.39, 0.5617), (0.5617, -11.39, 0.3243), (0.6486, -11.39, 2.097e-06), (0.5617, -11.39, -0.3243), (0.3243, -11.39, -0.5617), (5.216e-07, -11.39, -0.6486), (-0.3243, -11.39, -0.5617), (-0.5617, -11.39, -0.3243), (-0.6486, -11.39, 1.827e-06), (-0.5617, -11.39, 0.3243), (-0.3243, -11.39, 0.5617)], [], [(0, 1, 3, 2), (2, 3, 5, 4), (4, 5, 7, 6), (6, 7, 9, 8), (8, 9, 11, 10), (10, 11, 13, 12), (12, 13, 15, 14), (14, 15, 17, 16), (16, 17, 19, 18), (18, 19, 21, 20), (1, 23, 59, 48), (22, 23, 1, 0), (20, 21, 23, 22), (22, 0, 24, 35), (35, 24, 36, 47), (20, 22, 35, 34), (18, 20, 34, 33), (16, 18, 33, 32), (14, 16, 32, 31), (12, 14, 31, 30), (10, 12, 30, 29), (8, 10, 29, 28), (6, 8, 28, 27), (4, 6, 27, 26), (2, 4, 26, 25), (0, 2, 25, 24), (36, 37, 38, 39, 40, 41, 42, 43, 44, 45, 46, 47), (34, 35, 47, 46), (33, 34, 46, 45), (32, 33, 45, 44), (31, 32, 44, 43), (30, 31, 43, 42), (29, 30, 42, 41), (28, 29, 41, 40), (27, 28, 40, 39), (26, 27, 39, 38), (25, 26, 38, 37), (24, 25, 37, 36), (48, 59, 71, 60), (23, 21, 58, 59), (21, 19, 57, 58), (19, 17, 56, 57), (17, 15, 55, 56), (15, 13, 54, 55), (13, 11, 53, 54), (11, 9, 52, 53), (9, 7, 51, 52), (7, 5, 50, 51), (5, 3, 49, 50), (3, 1, 48, 49), (61, 60, 71, 70, 69, 68, 67, 66, 65, 64, 63, 62), (59, 58, 70, 71), (58, 57, 69, 70), (57, 56, 68, 69), (56, 55, 67, 68), (55, 54, 66, 67), (54, 53, 65, 66), (53, 52, 64, 65), (52, 51, 63, 64), (51, 50, 62, 63), (50, 49, 61, 62), (49, 48, 60, 61)])
me_cylinder.materials.append(mat_material_001)
me_cylinder.use_remesh_preserve_volume = False
me_cylinder.use_remesh_preserve_attributes = False
me_cylinder.use_mirror_vertex_groups = False
me_cylinder.update()

# ---- objects
ob_cylinder_017 = bpy.data.objects.new('Cylinder.017', me_cylinder_017)
ob_cylinder_016 = bpy.data.objects.new('Cylinder.016', me_cylinder_016)
ob_cylinder_015 = bpy.data.objects.new('Cylinder.015', me_cylinder_015)
ob_cube_023 = bpy.data.objects.new('Cube.023', me_cube_025)
ob_cube_022 = bpy.data.objects.new('Cube.022', me_cube_024)
ob_cube_021 = bpy.data.objects.new('Cube.021', me_cube_023)
ob_cube_020 = bpy.data.objects.new('Cube.020', me_cube_022)
ob_cube_019 = bpy.data.objects.new('Cube.019', me_cube_021)
ob_cube_018 = bpy.data.objects.new('Cube.018', me_cube_020)
ob_cube_017 = bpy.data.objects.new('Cube.017', me_cube_019)
ob_cube_016 = bpy.data.objects.new('Cube.016', me_cube_018)
ob_cube_015 = bpy.data.objects.new('Cube.015', me_cube_017)
ob_cube_014 = bpy.data.objects.new('Cube.014', me_cube_016)
ob_cube_013 = bpy.data.objects.new('Cube.013', me_cube_015)
ob_cube_006 = bpy.data.objects.new('Cube.006', me_cube_014)
ob_cube_012 = bpy.data.objects.new('Cube.012', me_cube_013)
ob_cube_011 = bpy.data.objects.new('Cube.011', me_cube_012)
ob_cube_010 = bpy.data.objects.new('Cube.010', me_cube_011)
ob_cube_009 = bpy.data.objects.new('Cube.009', me_cube_010)
ob_cube_008 = bpy.data.objects.new('Cube.008', me_cube_009)
ob_cube_007 = bpy.data.objects.new('Cube.007', me_cube_008)
ob_cube_005 = bpy.data.objects.new('Cube.005', me_cube_006)
ob_cube_004 = bpy.data.objects.new('Cube.004', me_cube_005)
ob_cube_003 = bpy.data.objects.new('Cube.003', me_cube_004)
ob_cube_002 = bpy.data.objects.new('Cube.002', me_cube_003)
ob_cube_001 = bpy.data.objects.new('Cube.001', me_cube_002)
ob_cube = bpy.data.objects.new('Cube', me_cube_001)
ob_cylinder_014 = bpy.data.objects.new('Cylinder.014', me_cylinder_014)
ob_cylinder_013 = bpy.data.objects.new('Cylinder.013', me_cylinder_013)
ob_cylinder_012 = bpy.data.objects.new('Cylinder.012', me_cylinder_012)
ob_cylinder_011 = bpy.data.objects.new('Cylinder.011', me_cylinder_011)
ob_cylinder_010 = bpy.data.objects.new('Cylinder.010', me_cylinder_010)
ob_cylinder_009 = bpy.data.objects.new('Cylinder.009', me_cylinder_009)
ob_cylinder_008 = bpy.data.objects.new('Cylinder.008', me_cylinder_008)
ob_cylinder_007 = bpy.data.objects.new('Cylinder.007', me_cylinder_007)
ob_cylinder_006 = bpy.data.objects.new('Cylinder.006', me_cylinder_006)
ob_cylinder_005 = bpy.data.objects.new('Cylinder.005', me_cylinder_005)
ob_cylinder_004 = bpy.data.objects.new('Cylinder.004', me_cylinder_004)
ob_cylinder_003 = bpy.data.objects.new('Cylinder.003', me_cylinder_003)
ob_cylinder_002 = bpy.data.objects.new('Cylinder.002', me_cylinder_002)
ob_cylinder_001 = bpy.data.objects.new('Cylinder.001', me_cylinder_001)
ob_cylinder = bpy.data.objects.new('Cylinder', me_cylinder)
ob_sun = bpy.data.objects.new('Sun', light_sun)
ob_lamp = bpy.data.objects.new('Lamp', light_lamp)
ob_camera = bpy.data.objects.new('Camera', cam_camera)

# ---- transforms, parenting, visibility, modifiers, constraints
ob_cylinder_017.location = (3.5, 0.0, 0.0)
ob_cylinder_017.scale = (1.385, 0.9844, 1.385)
ob_cylinder_017.lineart.crease_threshold = 0.0
_m = ob_cylinder_017.modifiers.new('Bevel', 'BEVEL')
_m.limit_method = 'NONE'
_m.spread = 0.0
ob_cylinder_016.location = (1.5, 0.0, 0.0)
ob_cylinder_016.scale = (1.2, 1.2, 1.2)
ob_cylinder_016.lineart.crease_threshold = 0.0
_m = ob_cylinder_016.modifiers.new('Bevel', 'BEVEL')
_m.limit_method = 'NONE'
_m.spread = 0.0
ob_cylinder_015.location = (-0.5, 0.0, 0.0)
ob_cylinder_015.lineart.crease_threshold = 0.0
_m = ob_cylinder_015.modifiers.new('Bevel', 'BEVEL')
_m.limit_method = 'NONE'
_m.spread = 0.0
ob_cube_023.location = (3.33, -3.025e-16, 3.983e-17)
ob_cube_023.rotation_euler = (-3.665, 1.11e-16, 4.143e-16)
ob_cube_023.scale = (0.7129, 1.0, 1.0)
ob_cube_023.lineart.crease_threshold = 0.0
_m = ob_cube_023.modifiers.new('Bevel', 'BEVEL')
_m.width = 0.05
_m.width_pct = 0.05
_m.limit_method = 'NONE'
_m.spread = 0.0
ob_cube_022.location = (3.741, 7.097e-16, -9.343e-17)
ob_cube_022.rotation_euler = (-3.142, -3.309e-23, 4.441e-16)
ob_cube_022.scale = (0.8629, 1.0, 1.0)
ob_cube_022.lineart.crease_threshold = 0.0
_m = ob_cube_022.modifiers.new('Bevel', 'BEVEL')
_m.width = 0.05
_m.width_pct = 0.05
_m.limit_method = 'NONE'
_m.spread = 0.0
ob_cube_021.location = (2.696, -5.796e-16, 7.631e-17)
ob_cube_021.rotation_euler = (-2.618, -1.11e-16, 4.143e-16)
ob_cube_021.scale = (0.6887, 1.0, 1.0)
ob_cube_021.lineart.crease_threshold = 0.0
_m = ob_cube_021.modifiers.new('Bevel', 'BEVEL')
_m.width = 0.05
_m.width_pct = 0.05
_m.limit_method = 'NONE'
_m.spread = 0.0
ob_cube_020.location = (3.759, -1.156e-16, 1.522e-17)
ob_cube_020.rotation_euler = (-2.094, -1.923e-16, 3.331e-16)
ob_cube_020.scale = (0.7801, 1.0, 1.0)
ob_cube_020.lineart.crease_threshold = 0.0
_m = ob_cube_020.modifiers.new('Bevel', 'BEVEL')
_m.width = 0.05
_m.width_pct = 0.05
_m.limit_method = 'NONE'
_m.spread = 0.0
ob_cube_019.location = (3.045, -4.272e-16, 5.624e-17)
ob_cube_019.rotation_euler = (-1.571, -2.22e-16, 2.22e-16)
ob_cube_019.scale = (0.5971, 1.0, 1.0)
ob_cube_019.lineart.crease_threshold = 0.0
_m = ob_cube_019.modifiers.new('Bevel', 'BEVEL')
_m.width = 0.05
_m.width_pct = 0.05
_m.limit_method = 'NONE'
_m.spread = 0.0
ob_cube_018.location = (-1.65, 1.265e-15, -1.666e-16)
ob_cube_018.rotation_euler = (-1.047, -1.923e-16, 1.11e-16)
ob_cube_018.scale = (0.8629, 1.0, 1.0)
ob_cube_018.lineart.crease_threshold = 0.0
_m = ob_cube_018.modifiers.new('Bevel', 'BEVEL')
_m.width = 0.05
_m.width_pct = 0.05
_m.limit_method = 'NONE'
_m.spread = 0.0
ob_cube_017.location = (2.736, 2.709e-16, -3.567e-17)
ob_cube_017.rotation_euler = (2.094, 1.923e-16, 3.331e-16)
ob_cube_017.scale = (0.9705, 1.0, 1.0)
ob_cube_017.lineart.crease_threshold = 0.0
_m = ob_cube_017.modifiers.new('Bevel', 'BEVEL')
_m.width = 0.05
_m.width_pct = 0.05
_m.limit_method = 'NONE'
_m.spread = 0.0
ob_cube_016.location = (3.272, 5.047e-16, -6.644e-17)
ob_cube_016.rotation_euler = (1.571, 2.22e-16, 2.22e-16)
ob_cube_016.scale = (0.6548, 1.0, 1.0)
ob_cube_016.lineart.crease_threshold = 0.0
_m = ob_cube_016.modifiers.new('Bevel', 'BEVEL')
_m.width = 0.05
_m.width_pct = 0.05
_m.limit_method = 'NONE'
_m.spread = 0.0
ob_cube_015.location = (2.393, 1.208e-16, -1.591e-17)
ob_cube_015.rotation_euler = (1.047, 1.923e-16, 1.11e-16)
ob_cube_015.scale = (0.8828, 1.0, 1.0)
ob_cube_015.lineart.crease_threshold = 0.0
_m = ob_cube_015.modifiers.new('Bevel', 'BEVEL')
_m.width = 0.05
_m.width_pct = 0.05
_m.limit_method = 'NONE'
_m.spread = 0.0
ob_cube_014.location = (2.714, -5.715e-16, 7.524e-17)
ob_cube_014.rotation_euler = (0.5236, 1.11e-16, 2.975e-17)
ob_cube_014.scale = (0.6732, 1.0, 1.0)
ob_cube_014.lineart.crease_threshold = 0.0
_m = ob_cube_014.modifiers.new('Bevel', 'BEVEL')
_m.width = 0.05
_m.width_pct = 0.05
_m.limit_method = 'NONE'
_m.spread = 0.0
ob_cube_013.location = (3.219, -3.511e-16, 4.623e-17)
ob_cube_013.rotation_euler = (1.937e-07, 2.316e-23, 9.926e-24)
ob_cube_013.lineart.crease_threshold = 0.0
_m = ob_cube_013.modifiers.new('Bevel', 'BEVEL')
_m.width = 0.05
_m.width_pct = 0.05
_m.limit_method = 'NONE'
_m.spread = 0.0
ob_cube_006.location = (2.823, -5.238e-16, 6.896e-17)
ob_cube_006.rotation_euler = (-0.5236, -1.11e-16, 2.975e-17)
ob_cube_006.scale = (0.7129, 1.0, 1.0)
ob_cube_006.lineart.crease_threshold = 0.0
_m = ob_cube_006.modifiers.new('Bevel', 'BEVEL')
_m.width = 0.05
_m.width_pct = 0.05
_m.limit_method = 'NONE'
_m.spread = 0.0
ob_cube_012.location = (-1.177, 0.0, 0.0)
ob_cube_012.rotation_euler = (2.88, 5.747e-17, 4.365e-16)
ob_cube_012.scale = (0.7129, 1.0, 1.0)
ob_cube_012.lineart.crease_threshold = 0.0
_m = ob_cube_012.modifiers.new('Bevel', 'BEVEL')
_m.width = 0.05
_m.width_pct = 0.05
_m.limit_method = 'NONE'
_m.spread = 0.0
ob_cube_011.location = (-0.781, 0.0, 0.0)
ob_cube_011.rotation_euler = (3.403, -5.747e-17, 4.365e-16)
ob_cube_011.lineart.crease_threshold = 0.0
_m = ob_cube_011.modifiers.new('Bevel', 'BEVEL')
_m.width = 0.05
_m.width_pct = 0.05
_m.limit_method = 'NONE'
_m.spread = 0.0
ob_cube_010.location = (-1.286, 0.0, 0.0)
ob_cube_010.rotation_euler = (3.927, -1.57e-16, 3.791e-16)
ob_cube_010.scale = (0.6732, 1.0, 1.0)
ob_cube_010.lineart.crease_threshold = 0.0
_m = ob_cube_010.modifiers.new('Bevel', 'BEVEL')
_m.width = 0.05
_m.width_pct = 0.05
_m.limit_method = 'NONE'
_m.spread = 0.0
ob_cube_009.location = (0.3002, 0.0, 0.0)
ob_cube_009.rotation_euler = (4.451, -2.145e-16, 2.795e-16)
ob_cube_009.scale = (0.8828, 1.0, 1.0)
ob_cube_009.lineart.crease_threshold = 0.0
_m = ob_cube_009.modifiers.new('Bevel', 'BEVEL')
_m.width = 0.05
_m.width_pct = 0.05
_m.limit_method = 'NONE'
_m.spread = 0.0
ob_cube_008.location = (1.18, 0.0, 0.0)
ob_cube_008.rotation_euler = (4.974, -2.145e-16, 1.646e-16)
ob_cube_008.scale = (0.6548, 1.0, 1.0)
ob_cube_008.lineart.crease_threshold = 0.0
_m = ob_cube_008.modifiers.new('Bevel', 'BEVEL')
_m.width = 0.05
_m.width_pct = 0.05
_m.limit_method = 'NONE'
_m.spread = 0.0
ob_cube_007.location = (0.6441, 0.0, 0.0)
ob_cube_007.rotation_euler = (5.498, -1.57e-16, 6.504e-17)
ob_cube_007.scale = (0.9705, 1.0, 1.0)
ob_cube_007.lineart.crease_threshold = 0.0
_m = ob_cube_007.modifiers.new('Bevel', 'BEVEL')
_m.width = 0.05
_m.width_pct = 0.05
_m.limit_method = 'NONE'
_m.spread = 0.0
ob_cube_005.location = (2.922, 0.0, 0.0)
ob_cube_005.rotation_euler = (2.356, 1.57e-16, 3.791e-16)
ob_cube_005.scale = (0.8629, 1.0, 1.0)
ob_cube_005.lineart.crease_threshold = 0.0
_m = ob_cube_005.modifiers.new('Bevel', 'BEVEL')
_m.width = 0.05
_m.width_pct = 0.05
_m.limit_method = 'NONE'
_m.spread = 0.0
ob_cube_004.location = (-0.9553, 0.0, 0.0)
ob_cube_004.rotation_euler = (1.833, 2.145e-16, 2.795e-16)
ob_cube_004.scale = (0.5971, 1.0, 1.0)
ob_cube_004.lineart.crease_threshold = 0.0
_m = ob_cube_004.modifiers.new('Bevel', 'BEVEL')
_m.width = 0.05
_m.width_pct = 0.05
_m.limit_method = 'NONE'
_m.spread = 0.0
ob_cube_003.location = (-0.2415, 0.0, 0.0)
ob_cube_003.rotation_euler = (1.309, 2.145e-16, 1.646e-16)
ob_cube_003.scale = (0.7801, 1.0, 1.0)
ob_cube_003.lineart.crease_threshold = 0.0
_m = ob_cube_003.modifiers.new('Bevel', 'BEVEL')
_m.width = 0.05
_m.width_pct = 0.05
_m.limit_method = 'NONE'
_m.spread = 0.0
ob_cube_002.location = (-1.304, 0.0, 0.0)
ob_cube_002.rotation_euler = (0.7854, 1.57e-16, 6.504e-17)
ob_cube_002.scale = (0.6887, 1.0, 1.0)
ob_cube_002.lineart.crease_threshold = 0.0
_m = ob_cube_002.modifiers.new('Bevel', 'BEVEL')
_m.width = 0.05
_m.width_pct = 0.05
_m.limit_method = 'NONE'
_m.spread = 0.0
ob_cube_001.location = (1.649, 0.0, 0.0)
ob_cube_001.rotation_euler = (0.2618, 5.747e-17, 7.566e-18)
ob_cube_001.scale = (0.8629, 1.0, 1.0)
ob_cube_001.lineart.crease_threshold = 0.0
_m = ob_cube_001.modifiers.new('Bevel', 'BEVEL')
_m.width = 0.05
_m.width_pct = 0.05
_m.limit_method = 'NONE'
_m.spread = 0.0
ob_cube.location = (-0.6697, 0.0, 0.0)
ob_cube.rotation_euler = (-0.2618, -5.747e-17, 7.566e-18)
ob_cube.scale = (0.7129, 1.0, 1.0)
ob_cube.lineart.crease_threshold = 0.0
_m = ob_cube.modifiers.new('Bevel', 'BEVEL')
_m.width = 0.05
_m.width_pct = 0.05
_m.limit_method = 'NONE'
_m.spread = 0.0
ob_cylinder_014.location = (4.18, 0.0, 0.0)
ob_cylinder_014.lineart.crease_threshold = 0.0
_m = ob_cylinder_014.modifiers.new('Bevel', 'BEVEL')
_m.limit_method = 'NONE'
_m.spread = 0.0
ob_cylinder_013.location = (1.662, 0.0, 0.0)
ob_cylinder_013.lineart.crease_threshold = 0.0
_m = ob_cylinder_013.modifiers.new('Bevel', 'BEVEL')
_m.limit_method = 'NONE'
_m.spread = 0.0
ob_cylinder_012.location = (2.4, 0.0, 0.0)
ob_cylinder_012.scale = (0.3939, 1.0, 1.0)
ob_cylinder_012.lineart.crease_threshold = 0.0
_m = ob_cylinder_012.modifiers.new('Bevel', 'BEVEL')
_m.limit_method = 'NONE'
_m.spread = 0.0
ob_cylinder_011.location = (-1.874, 0.0, 0.0)
ob_cylinder_011.scale = (0.3939, 1.0, 1.0)
ob_cylinder_011.lineart.crease_threshold = 0.0
_m = ob_cylinder_011.modifiers.new('Bevel', 'BEVEL')
_m.limit_method = 'NONE'
_m.spread = 0.0
ob_cylinder_010.location = (-1.212, 0.0, 0.0)
ob_cylinder_010.scale = (0.3939, 1.0, 1.0)
ob_cylinder_010.lineart.crease_threshold = 0.0
_m = ob_cylinder_010.modifiers.new('Bevel', 'BEVEL')
_m.limit_method = 'NONE'
_m.spread = 0.0
ob_cylinder_009.location = (0.2376, 0.0, 0.0)
ob_cylinder_009.scale = (0.3939, 1.0, 1.0)
ob_cylinder_009.lineart.crease_threshold = 0.0
_m = ob_cylinder_009.modifiers.new('Bevel', 'BEVEL')
_m.limit_method = 'NONE'
_m.spread = 0.0
ob_cylinder_008.location = (-0.5, 0.0, 0.0)
ob_cylinder_008.lineart.crease_threshold = 0.0
_m = ob_cylinder_008.modifiers.new('Bevel', 'BEVEL')
_m.limit_method = 'NONE'
_m.spread = 0.0
ob_cylinder_007.location = (-0.5, 0.0, 0.0)
ob_cylinder_007.lineart.crease_threshold = 0.0
_m = ob_cylinder_007.modifiers.new('Bevel', 'BEVEL')
_m.limit_method = 'NONE'
_m.spread = 0.0
ob_cylinder_006.location = (-0.5, 0.0, 0.0)
ob_cylinder_006.rotation_euler = (-6.283, -1.047, 1.571)
ob_cylinder_006.scale = (0.4, 0.4, 0.4)
ob_cylinder_006.lineart.crease_threshold = 0.0
_m = ob_cylinder_006.modifiers.new('Bevel', 'BEVEL')
_m.limit_method = 'NONE'
_m.spread = 0.0
_m = ob_cylinder_006.modifiers.new('Subsurf', 'SUBSURF')
_m.uv_smooth = 'PRESERVE_CORNERS'
_m.quality = 2
_m.levels = 2
_m.show_only_control_edges = False
ob_cylinder_005.location = (-0.5, 0.0, 0.0)
ob_cylinder_005.rotation_euler = (-3.142, -1.047, -1.571)
ob_cylinder_005.scale = (0.4, 0.4, 0.4)
ob_cylinder_005.lineart.crease_threshold = 0.0
_m = ob_cylinder_005.modifiers.new('Bevel', 'BEVEL')
_m.limit_method = 'NONE'
_m.spread = 0.0
_m = ob_cylinder_005.modifiers.new('Subsurf', 'SUBSURF')
_m.uv_smooth = 'PRESERVE_CORNERS'
_m.quality = 2
_m.levels = 2
_m.show_only_control_edges = False
ob_cylinder_004.location = (-0.5, 0.0, 0.0)
ob_cylinder_004.rotation_euler = (-3.142, -1.192e-07, -1.571)
ob_cylinder_004.scale = (0.4, 0.4, 0.4)
ob_cylinder_004.lineart.crease_threshold = 0.0
_m = ob_cylinder_004.modifiers.new('Bevel', 'BEVEL')
_m.limit_method = 'NONE'
_m.spread = 0.0
_m = ob_cylinder_004.modifiers.new('Subsurf', 'SUBSURF')
_m.uv_smooth = 'PRESERVE_CORNERS'
_m.quality = 2
_m.levels = 2
_m.show_only_control_edges = False
ob_cylinder_003.location = (-0.5, 0.0, 0.0)
ob_cylinder_003.rotation_euler = (-3.142, 1.047, -1.571)
ob_cylinder_003.scale = (0.4, 0.4, 0.4)
ob_cylinder_003.lineart.crease_threshold = 0.0
_m = ob_cylinder_003.modifiers.new('Bevel', 'BEVEL')
_m.limit_method = 'NONE'
_m.spread = 0.0
_m = ob_cylinder_003.modifiers.new('Subsurf', 'SUBSURF')
_m.uv_smooth = 'PRESERVE_CORNERS'
_m.quality = 2
_m.levels = 2
_m.show_only_control_edges = False
ob_cylinder_002.location = (-0.5, 0.0, 0.0)
ob_cylinder_002.rotation_euler = (-1.308e-07, 1.047, 1.571)
ob_cylinder_002.scale = (0.4, 0.4, 0.4)
ob_cylinder_002.lineart.crease_threshold = 0.0
_m = ob_cylinder_002.modifiers.new('Bevel', 'BEVEL')
_m.limit_method = 'NONE'
_m.spread = 0.0
_m = ob_cylinder_002.modifiers.new('Subsurf', 'SUBSURF')
_m.uv_smooth = 'PRESERVE_CORNERS'
_m.quality = 2
_m.levels = 2
_m.show_only_control_edges = False
ob_cylinder_001.location = (-0.5, 0.0, 0.0)
ob_cylinder_001.rotation_euler = (0.0, -0.0, 1.571)
ob_cylinder_001.scale = (0.4, 0.4, 0.4)
ob_cylinder_001.lineart.crease_threshold = 0.0
_m = ob_cylinder_001.modifiers.new('Bevel', 'BEVEL')
_m.limit_method = 'NONE'
_m.spread = 0.0
_m = ob_cylinder_001.modifiers.new('Subsurf', 'SUBSURF')
_m.uv_smooth = 'PRESERVE_CORNERS'
_m.quality = 2
_m.levels = 2
_m.show_only_control_edges = False
ob_cylinder.location = (-0.5, 0.0, 0.0)
ob_cylinder.rotation_euler = (0.0, -0.0, 1.571)
ob_cylinder.scale = (0.4, 0.4, 0.4)
ob_cylinder.lineart.crease_threshold = 0.0
_m = ob_cylinder.modifiers.new('Bevel', 'BEVEL')
_m.limit_method = 'NONE'
_m.spread = 0.0
_m = ob_cylinder.modifiers.new('Subsurf', 'SUBSURF')
_m.uv_smooth = 'PRESERVE_CORNERS'
_m.quality = 2
_m.levels = 2
_m.show_only_control_edges = False
ob_sun.location = (0.7973, 7.599, 4.7)
ob_sun.rotation_euler = (-0.4189, -0.1396, 0.2094)
ob_sun.hide_viewport = True
ob_sun.lineart.crease_threshold = 0.0
ob_lamp.location = (2.772, -2.431, 1.311)
ob_lamp.rotation_euler = (0.6503, 0.05522, 1.866)
ob_lamp.lock_rotations_4d = False
ob_lamp.empty_display_type = 'ARROWS'
ob_lamp.color = (0.0, 0.0, 0.0, 0.0)
ob_lamp.lineart.crease_threshold = 0.0
ob_camera.location = (-10.0, -10.0, 8.2)
ob_camera.rotation_euler = (1.047, 0.0, -0.7854)
ob_camera.lock_rotations_4d = False
ob_camera.empty_display_type = 'ARROWS'
ob_camera.color = (0.0, 0.0, 0.0, 0.0)
ob_camera.hide_viewport = True
ob_camera.display_type = 'WIRE'
ob_camera.lineart.crease_threshold = 0.0

# ---- collection membership
col_collection_1.objects.link(ob_cylinder_017)
col_collection_1.objects.link(ob_cylinder_016)
col_collection_1.objects.link(ob_cylinder_015)
col_collection_1.objects.link(ob_cube_023)
col_collection_1.objects.link(ob_cube_022)
col_collection_1.objects.link(ob_cube_021)
col_collection_1.objects.link(ob_cube_020)
col_collection_1.objects.link(ob_cube_019)
col_collection_1.objects.link(ob_cube_018)
col_collection_1.objects.link(ob_cube_017)
col_collection_1.objects.link(ob_cube_016)
col_collection_1.objects.link(ob_cube_015)
col_collection_1.objects.link(ob_cube_014)
col_collection_1.objects.link(ob_cube_013)
col_collection_1.objects.link(ob_cube_006)
col_collection_1.objects.link(ob_cube_012)
col_collection_1.objects.link(ob_cube_011)
col_collection_1.objects.link(ob_cube_010)
col_collection_1.objects.link(ob_cube_009)
col_collection_1.objects.link(ob_cube_008)
col_collection_1.objects.link(ob_cube_007)
col_collection_1.objects.link(ob_cube_005)
col_collection_1.objects.link(ob_cube_004)
col_collection_1.objects.link(ob_cube_003)
col_collection_1.objects.link(ob_cube_002)
col_collection_1.objects.link(ob_cube_001)
col_collection_1.objects.link(ob_cube)
col_collection_1.objects.link(ob_cylinder_014)
col_collection_1.objects.link(ob_cylinder_013)
col_collection_1.objects.link(ob_cylinder_012)
col_collection_1.objects.link(ob_cylinder_011)
col_collection_1.objects.link(ob_cylinder_010)
col_collection_1.objects.link(ob_cylinder_009)
col_collection_1.objects.link(ob_cylinder_008)
col_collection_1.objects.link(ob_cylinder_007)
col_collection_1.objects.link(ob_cylinder_006)
col_collection_1.objects.link(ob_cylinder_005)
col_collection_1.objects.link(ob_cylinder_004)
col_collection_1.objects.link(ob_cylinder_003)
col_collection_1.objects.link(ob_cylinder_002)
col_collection_1.objects.link(ob_cylinder_001)
col_collection_1.objects.link(ob_cylinder)
col_collection_1.objects.link(ob_sun)
col_collection_1.objects.link(ob_lamp)
col_collection_1.objects.link(ob_camera)

# ---- scene / render settings (as saved in the file)
scene.camera = ob_camera
scene.frame_start = 1; scene.frame_end = 250; scene.frame_set(1)
scene.render.engine = 'BLENDER_EEVEE_NEXT'
scene.render.image_settings.compression = 90
scene.render.resolution_x = 1600
scene.render.resolution_y = 1600
scene.render.resolution_percentage = 50
scene.render.dither_intensity = 0.0
scene.render.film_transparent = True
scene.render.bake_margin = 2
scene.render.bake_bias = 0.0
scene.cycles.use_denoising = False
scene.cycles.samples = 10
scene.cycles.sampling_pattern = 'TABULATED_SOBOL'
scene.cycles.light_sampling_threshold = 0.0
scene.cycles.use_adaptive_sampling = False
scene.cycles.use_light_tree = False
scene.cycles.blur_glossy = 0.0
scene.cycles.volume_bounces = 1
scene.cycles.pixel_filter_type = 'GAUSSIAN'
scene.cycles.sample_clamp_indirect = 0.0
scene.view_settings.view_transform = 'Standard'
bpy.context.view_layer.update()
